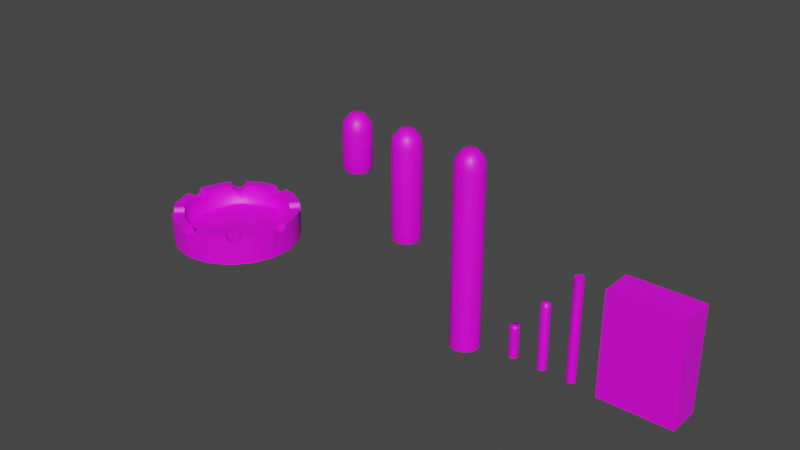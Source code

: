 # Source: SmokingStuff.blend  (saved by Blender 2.90.8; exported with 4.5.12 LTS)
import bpy
from mathutils import Matrix  # noqa: F401  (used for matrix-valued properties, if any)

bpy.ops.wm.read_factory_settings(use_empty=True)
scene = bpy.context.scene
scene.name = 'Scene'

# ---- collections
col_collection = bpy.data.collections.new('Collection'); scene.collection.children.link(col_collection)

# ---- images (referenced by path relative to the original .blend; pixels are not part of the script)
import os
ASSET_DIR = os.environ.get("B2B_ASSET_DIR", "")  # directory of the original .blend (textures are referenced by path, not embedded)
HERE = os.path.dirname(os.path.abspath(__file__))  # packed textures are extracted next to this script under _unpacked/

def load_image(name, relpath, width, height, colorspace="sRGB"):
    """Load a texture the original file referenced (path relative to the .blend, or extracted next to this script)."""
    p = next((c for c in (os.path.join(HERE, relpath), os.path.join(ASSET_DIR, relpath)) if relpath and os.path.exists(c)), "")
    if p:
        img = bpy.data.images.load(p, check_existing=True)
        img.name = name
    else:  # same state as the original file: an image datablock whose file is absent (Cycles renders it pink)
        img = bpy.data.images.new(name, width, height)
        img.source = "FILE"
        img.filepath = "//" + (relpath or name)
    img.colorspace_settings.name = colorspace
    return img
img_smokestuff_png = load_image('SmokeStuff.png', 'SmokeStuff.png', 1024, 1024, 'sRGB')

# ---- materials (node trees are filled in below, after node groups)
mat_material_001 = bpy.data.materials.new('Material.001')
mat_material_001.use_transparent_shadow = False

# ---- material node trees
mat_material_001.use_nodes = True; mat_material_001.node_tree.nodes.clear()
_N = mat_material_001.node_tree.nodes; _L = mat_material_001.node_tree.links
n0 = _N.new('ShaderNodeBsdfPrincipled'); n0.name = 'Principled BSDF'; n0.location = (10, 300)
n0.distribution = 'GGX'
n0.subsurface_method = 'BURLEY'
n0.inputs[3].default_value = 1.45
n0.inputs[27].default_value = (0.0, 0.0, 0.0, 1.0)
n0.inputs[28].default_value = 1.0
n1 = _N.new('ShaderNodeOutputMaterial'); n1.name = 'Material Output'; n1.location = (300, 300)
n2 = _N.new('ShaderNodeTexImage'); n2.name = 'Image Texture'; n2.location = (-280, 280)
n2.image = img_smokestuff_png
_L.new(n0.outputs[0], n1.inputs[0])
_L.new(n2.outputs[0], n0.inputs[0])
n1.is_active_output = True

# ---- world
world_world = bpy.data.worlds.new('World'); scene.world = world_world
world_world.use_nodes = True; world_world.node_tree.nodes.clear()
_N = world_world.node_tree.nodes; _L = world_world.node_tree.links
n0 = _N.new('ShaderNodeOutputWorld'); n0.name = 'World Output'; n0.location = (300, 300)
n1 = _N.new('ShaderNodeBackground'); n1.name = 'Background'; n1.location = (10, 300)
n1.inputs[0].default_value = (0.05088, 0.05088, 0.05088, 1.0)
_L.new(n1.outputs[0], n0.inputs[0])
n0.is_active_output = True
world_world.color = (0.05088, 0.05088, 0.05088)
world_world.use_sun_shadow = False
world_world.sun_shadow_jitter_overblur = 0.0

# ---- meshes
me_cylinder = bpy.data.meshes.new('Cylinder')
me_cylinder.from_pydata([(-1.668, 1.0, -0.02391), (-1.326, 0.9397, -0.02391), (-1.326, 0.9397, 0.4393), (-1.025, 0.766, -0.02391), (-0.802, 0.5, -0.02391), (-0.802, 0.5, 0.4393), (-0.6832, 0.1736, -0.02391), (-0.6832, 0.1736, 0.4393), (-0.6832, -0.1736, -0.02391), (-0.6832, -0.1736, 0.4393), (-0.802, -0.5, -0.02391), (-0.802, -0.5, 0.4393), (-1.025, -0.766, -0.02391), (-1.326, -0.9397, -0.02391), (-1.326, -0.9397, 0.4393), (-1.668, -1.0, -0.02391), (-2.01, -0.9397, -0.02391), (-2.01, -0.9397, 0.4393), (-2.311, -0.766, -0.02391), (-2.534, -0.5, -0.02391), (-2.534, -0.5, 0.4393), (-2.653, -0.1736, -0.02391), (-2.653, -0.1736, 0.4393), (-2.653, 0.1736, -0.02391), (-2.653, 0.1736, 0.4393), (-2.534, 0.5, -0.02391), (-2.534, 0.5, 0.4393), (-2.311, 0.766, -0.02391), (-2.01, 0.9397, -0.02391), (-2.01, 0.9397, 0.4393), (-1.383, 0.7835, 0.4393), (-0.946, 0.4169, 0.4393), (-0.847, 0.1448, 0.4393), (-0.847, -0.1448, 0.4393), (-0.946, -0.4169, 0.4393), (-1.383, -0.7835, 0.4393), (-1.953, -0.7835, 0.4393), (-2.39, -0.4169, 0.4393), (-2.489, -0.1448, 0.4393), (-2.489, 0.1448, 0.4393), (-2.39, 0.4169, 0.4393), (-1.953, 0.7835, 0.4393), (-1.668, 0.8337, 0.1523), (-1.383, 0.7835, 0.1523), (-1.132, 0.6387, 0.1523), (-0.946, 0.4169, 0.1523), (-0.847, 0.1448, 0.1523), (-0.847, -0.1448, 0.1523), (-0.946, -0.4169, 0.1523), (-1.132, -0.6387, 0.1523), (-1.383, -0.7835, 0.1523), (-1.668, -0.8337, 0.1523), (-1.953, -0.7835, 0.1523), (-2.204, -0.6387, 0.1523), (-2.39, -0.4169, 0.1523), (-2.489, -0.1448, 0.1523), (-2.489, 0.1448, 0.1523), (-2.39, 0.4169, 0.1523), (-2.204, 0.6387, 0.1523), (-1.953, 0.7835, 0.1523), (-1.668, 0.669, 0.08212), (-1.439, 0.6287, 0.08212), (-1.238, 0.5125, 0.08212), (-1.089, 0.3345, 0.08212), (-1.009, 0.1162, 0.08212), (-1.009, -0.1162, 0.08212), (-1.089, -0.3345, 0.08212), (-1.238, -0.5125, 0.08212), (-1.439, -0.6287, 0.08212), (-1.668, -0.669, 0.08212), (-1.897, -0.6287, 0.08212), (-2.098, -0.5125, 0.08212), (-2.247, -0.3345, 0.08212), (-2.327, -0.1162, 0.08212), (-2.327, 0.1162, 0.08212), (-2.247, 0.3345, 0.08212), (-2.098, 0.5125, 0.08212), (-1.897, 0.6287, 0.08212), (-1.551, 0.9794, 0.4393), (-1.551, 0.8131, 0.4393), (-1.551, -0.8131, 0.4393), (-1.564, 0.9817, 0.391), (-1.564, 0.8154, 0.391), (-1.564, -0.9817, 0.391), (-1.564, -0.8154, 0.391), (-1.551, -0.9794, 0.4393), (-1.608, 0.9894, 0.3471), (-1.608, 0.8231, 0.3471), (-1.608, -0.9894, 0.3471), (-1.608, -0.8231, 0.3471), (-1.785, 0.8131, 0.4393), (-1.785, -0.9794, 0.4393), (-1.785, -0.8131, 0.4393), (-1.772, 0.9817, 0.391), (-1.785, 0.9794, 0.4393), (-1.772, 0.8154, 0.391), (-1.772, -0.9817, 0.391), (-1.772, -0.8154, 0.391), (-1.668, 1.0, 0.331), (-1.668, 0.8337, 0.331), (-1.668, -1.0, 0.331), (-1.668, -0.8337, 0.331), (-1.728, 0.9894, 0.3471), (-1.728, 0.8231, 0.3471), (-1.728, -0.9894, 0.3471), (-1.728, -0.8231, 0.3471), (-2.284, 0.7815, 0.4393), (-2.164, 0.6616, 0.4393), (-1.01, -0.4929, 0.4393), (-2.296, 0.7748, 0.391), (-2.176, 0.6549, 0.391), (-0.8936, -0.6091, 0.4393), (-0.9019, -0.6191, 0.391), (-1.018, -0.5028, 0.391), (-2.311, 0.766, 0.3742), (-2.204, 0.6387, 0.3597), (-1.052, 0.7815, 0.4393), (-1.172, 0.6616, 0.4393), (-2.326, -0.4929, 0.4393), (-0.6832, 0.06004, 0.3471), (-0.847, 0.06004, 0.3471), (-2.653, 0.06004, 0.3471), (-2.489, 0.06004, 0.3471), (-0.6832, 0.104, 0.391), (-0.847, 0.104, 0.391), (-2.653, 0.104, 0.391), (-2.489, 0.104, 0.391), (-0.6832, 0.1169, 0.4393), (-0.847, 0.1169, 0.4393), (-2.489, 0.1169, 0.4393), (-2.653, 0.1169, 0.4393), (-1.01, 0.4929, 0.4393), (-2.164, -0.6616, 0.4393), (-2.284, -0.7815, 0.4393), (-0.8936, 0.6091, 0.4393), (-0.9019, 0.6191, 0.391), (-1.018, 0.5028, 0.391), (-2.176, -0.6549, 0.391), (-2.296, -0.7748, 0.391), (-0.9303, 0.6529, 0.3471), (-1.047, 0.5366, 0.3471), (-2.212, -0.629, 0.3471), (-2.328, -0.7452, 0.3471), (-2.204, -0.6387, 0.3597), (-2.311, -0.766, 0.3742), (-2.328, 0.7452, 0.3471), (-2.212, 0.629, 0.3471), (-0.9303, -0.6529, 0.3471), (-1.047, -0.5366, 0.3471), (-2.367, 0.699, 0.331), (-2.251, 0.5828, 0.331), (-0.969, -0.699, 0.331), (-1.085, -0.5828, 0.331), (-0.969, 0.699, 0.331), (-1.085, 0.5828, 0.331), (-2.251, -0.5828, 0.331), (-2.367, -0.699, 0.331), (-2.406, 0.6529, 0.3471), (-2.29, 0.5366, 0.3471), (-1.008, -0.7452, 0.3471), (-1.124, -0.629, 0.3471), (-1.008, 0.7452, 0.3471), (-1.124, 0.629, 0.3471), (-2.29, -0.5366, 0.3471), (-2.406, -0.6529, 0.3471), (-2.434, 0.6191, 0.391), (-2.318, 0.5028, 0.391), (-1.025, -0.766, 0.3742), (-1.132, -0.6387, 0.3597), (-1.16, -0.6549, 0.391), (-1.04, -0.7748, 0.391), (-1.04, 0.7748, 0.391), (-1.16, 0.6549, 0.391), (-2.318, -0.5028, 0.391), (-2.443, -0.6091, 0.4393), (-2.434, -0.6191, 0.391), (-1.025, 0.766, 0.3742), (-1.132, 0.6387, 0.3597), (-2.443, 0.6091, 0.4393), (-2.326, 0.4929, 0.4393), (-1.052, -0.7815, 0.4393), (-1.172, -0.6616, 0.4393), (-0.6832, -0.06004, 0.3471), (-0.847, -0.06004, 0.3471), (-2.653, -0.06004, 0.3471), (-2.489, -0.06004, 0.3471), (-0.6832, -0.1169, 0.4393), (-0.847, -0.1169, 0.4393), (-2.489, -0.1169, 0.4393), (-0.6832, -0.104, 0.391), (-0.847, -0.104, 0.391), (-2.653, -0.104, 0.391), (-2.653, -0.1169, 0.4393), (-2.489, -0.104, 0.391), (-0.6832, 6.043e-09, 0.331), (-0.847, 4.166e-09, 0.331), (-2.653, -1.654e-08, 0.331), (-2.489, -1.466e-08, 0.331), (-1.668, 1.0, -0.02391), (-1.326, 0.9397, -0.02391), (-1.025, 0.766, -0.02391), (-1.052, 0.7815, 0.4393), (-1.052, 0.7815, 0.4393), (-1.326, 0.9397, 0.4393), (-0.802, 0.5, -0.02391), (-0.6832, 0.1736, -0.02391), (-0.6832, 0.1736, 0.4393), (-0.802, 0.5, 0.4393), (-0.6832, -0.1736, -0.02391), (-0.6832, 0.1169, 0.4393), (-0.6832, 0.1169, 0.4393), (-0.802, -0.5, -0.02391), (-0.802, -0.5, 0.4393), (-0.6832, -0.1736, 0.4393), (-1.025, -0.766, -0.02391), (-0.8936, -0.6091, 0.4393), (-0.8936, -0.6091, 0.4393), (-1.326, -0.9397, -0.02391), (-1.668, -1.0, -0.02391), (-1.551, -0.9794, 0.4393), (-1.551, -0.9794, 0.4393), (-1.326, -0.9397, 0.4393), (-2.01, -0.9397, -0.02391), (-2.311, -0.766, -0.02391), (-2.284, -0.7815, 0.4393), (-2.284, -0.7815, 0.4393), (-2.01, -0.9397, 0.4393), (-2.534, -0.5, -0.02391), (-2.653, -0.1736, -0.02391), (-2.653, -0.1736, 0.4393), (-2.534, -0.5, 0.4393), (-2.653, 0.1736, -0.02391), (-2.653, -0.1169, 0.4393), (-2.653, -0.1169, 0.4393), (-2.534, 0.5, -0.02391), (-2.534, 0.5, 0.4393), (-2.653, 0.1736, 0.4393), (-2.311, 0.766, -0.02391), (-2.443, 0.6091, 0.4393), (-2.443, 0.6091, 0.4393), (-2.01, 0.9397, -0.02391), (-1.785, 0.9794, 0.4393), (-1.785, 0.9794, 0.4393), (-2.01, 0.9397, 0.4393), (-1.172, 0.6616, 0.4393), (-1.172, 0.6616, 0.4393), (-1.383, 0.7835, 0.4393), (-0.847, 0.1448, 0.4393), (-0.946, 0.4169, 0.4393), (-0.847, 0.1169, 0.4393), (-0.847, 0.1169, 0.4393), (-0.946, -0.4169, 0.4393), (-0.847, -0.1448, 0.4393), (-1.01, -0.4929, 0.4393), (-1.01, -0.4929, 0.4393), (-1.551, -0.8131, 0.4393), (-1.551, -0.8131, 0.4393), (-1.383, -0.7835, 0.4393), (-2.164, -0.6616, 0.4393), (-2.164, -0.6616, 0.4393), (-1.953, -0.7835, 0.4393), (-2.489, -0.1448, 0.4393), (-2.39, -0.4169, 0.4393), (-2.489, -0.1169, 0.4393), (-2.489, -0.1169, 0.4393), (-2.39, 0.4169, 0.4393), (-2.489, 0.1448, 0.4393), (-2.326, 0.4929, 0.4393), (-2.326, 0.4929, 0.4393), (-1.785, 0.8131, 0.4393), (-1.785, 0.8131, 0.4393), (-1.953, 0.7835, 0.4393), (-1.564, 0.9817, 0.391), (-1.551, 0.9794, 0.4393), (-1.551, 0.9794, 0.4393), (-1.551, 0.8131, 0.4393), (-1.551, 0.8131, 0.4393), (-1.608, 0.9894, 0.3471), (-1.564, 0.8154, 0.391), (-1.564, -0.9817, 0.391), (-1.564, -0.8154, 0.391), (-1.668, 1.0, 0.331), (-1.608, 0.8231, 0.3471), (-1.608, -0.9894, 0.3471), (-1.608, -0.8231, 0.3471), (-1.785, -0.9794, 0.4393), (-1.785, -0.9794, 0.4393), (-1.785, -0.8131, 0.4393), (-1.785, -0.8131, 0.4393), (-1.772, -0.9817, 0.391), (-1.772, 0.9817, 0.391), (-1.772, 0.8154, 0.391), (-1.772, -0.8154, 0.391), (-1.668, 0.8337, 0.331), (-1.728, 0.8231, 0.3471), (-1.668, -0.8337, 0.331), (-1.728, -0.8231, 0.3471), (-1.728, 0.9894, 0.3471), (-1.728, -0.9894, 0.3471), (-1.668, -1.0, 0.331), (-2.164, 0.6616, 0.4393), (-2.164, 0.6616, 0.4393), (-2.284, 0.7815, 0.4393), (-2.284, 0.7815, 0.4393), (-2.176, 0.6549, 0.391), (-2.296, 0.7748, 0.391), (-0.9019, -0.6191, 0.391), (-1.018, -0.5028, 0.391), (-2.311, 0.766, 0.3742), (-2.204, 0.6387, 0.3597), (-2.328, 0.7452, 0.3471), (-2.212, 0.629, 0.3471), (-1.04, 0.7748, 0.391), (-2.318, -0.5028, 0.391), (-2.326, -0.4929, 0.4393), (-2.326, -0.4929, 0.4393), (-0.6832, 0.06004, 0.3471), (-0.6832, 0.104, 0.391), (-2.489, 0.06004, 0.3471), (-2.489, 0.104, 0.391), (-0.847, 0.104, 0.391), (-0.847, 0.06004, 0.3471), (-2.653, 0.104, 0.391), (-2.653, 0.06004, 0.3471), (-2.489, 0.1169, 0.4393), (-2.489, 0.1169, 0.4393), (-2.653, 0.1169, 0.4393), (-2.653, 0.1169, 0.4393), (-0.8936, 0.6091, 0.4393), (-0.8936, 0.6091, 0.4393), (-1.01, 0.4929, 0.4393), (-1.01, 0.4929, 0.4393), (-0.9019, 0.6191, 0.391), (-1.018, 0.5028, 0.391), (-2.176, -0.6549, 0.391), (-2.296, -0.7748, 0.391), (-1.047, 0.5366, 0.3471), (-2.311, -0.766, 0.3742), (-2.328, -0.7452, 0.3471), (-0.9303, 0.6529, 0.3471), (-2.204, -0.6387, 0.3597), (-2.212, -0.629, 0.3471), (-0.9303, -0.6529, 0.3471), (-1.047, -0.5366, 0.3471), (-0.969, -0.699, 0.331), (-1.085, -0.5828, 0.331), (-0.969, 0.699, 0.331), (-1.085, 0.5828, 0.331), (-2.251, -0.5828, 0.331), (-2.367, -0.699, 0.331), (-2.367, 0.699, 0.331), (-2.251, 0.5828, 0.331), (-1.008, -0.7452, 0.3471), (-1.008, 0.7452, 0.3471), (-1.124, 0.629, 0.3471), (-2.29, -0.5366, 0.3471), (-2.406, -0.6529, 0.3471), (-2.406, 0.6529, 0.3471), (-2.29, 0.5366, 0.3471), (-1.124, -0.629, 0.3471), (-2.434, 0.6191, 0.391), (-2.318, 0.5028, 0.391), (-1.132, -0.6387, 0.3597), (-1.025, -0.766, 0.3742), (-1.16, -0.6549, 0.391), (-1.04, -0.7748, 0.391), (-1.16, 0.6549, 0.391), (-2.443, -0.6091, 0.4393), (-2.443, -0.6091, 0.4393), (-2.434, -0.6191, 0.391), (-1.025, 0.766, 0.3742), (-1.132, 0.6387, 0.3597), (-1.052, -0.7815, 0.4393), (-1.052, -0.7815, 0.4393), (-1.172, -0.6616, 0.4393), (-1.172, -0.6616, 0.4393), (-0.847, -0.06004, 0.3471), (-0.847, -0.104, 0.391), (-2.653, -0.06004, 0.3471), (-2.653, -0.104, 0.391), (-0.6832, -0.06004, 0.3471), (-0.6832, 6.043e-09, 0.331), (-2.489, -0.06004, 0.3471), (-2.489, -1.466e-08, 0.331), (-0.6832, -0.104, 0.391), (-0.6832, -0.1169, 0.4393), (-0.6832, -0.1169, 0.4393), (-0.847, -0.1169, 0.4393), (-0.847, -0.1169, 0.4393), (-2.489, -0.104, 0.391), (-0.847, 4.166e-09, 0.331), (-2.653, -1.654e-08, 0.331)], [], [(198, 281, 277, 272, 273, 203, 199), (199, 203, 201, 312, 370, 200), (200, 370, 353, 346, 339, 332, 329, 207, 204), (204, 207, 206, 205), (205, 206, 209, 317, 316, 381, 380, 384, 385, 213, 208), (208, 213, 212, 211), (211, 212, 215, 306, 342, 344, 352, 363, 214), (214, 363, 365, 372, 221, 217), (217, 221, 219, 279, 283, 299, 218), (218, 299, 298, 289, 286, 226, 222), (222, 226, 224, 335, 337, 223), (223, 337, 338, 349, 356, 369, 368, 230, 227), (227, 230, 229, 228), (228, 229, 232, 379, 378, 391, 323, 322, 327, 236, 231), (231, 236, 235, 234), (234, 235, 238, 360, 357, 350, 310, 308, 237), (5, 328, 330, 248), (237, 308, 305, 303, 243, 240), (240, 243, 241, 290, 297, 281, 198), (0, 1, 3, 4, 6, 8, 10, 12, 13, 15, 16, 18, 19, 21, 23, 25, 27, 28), (251, 252, 47, 48), (14, 373, 374, 257), (2, 274, 275, 30), (22, 20, 262, 261), (11, 9, 33, 34), (7, 5, 248, 247), (24, 326, 325, 266), (20, 367, 315, 262), (29, 302, 300, 41), (9, 386, 387, 33), (17, 285, 287, 260), (26, 24, 266, 265), (49, 48, 66, 67), (39, 324, 319, 318, 383, 382, 389, 263, 38, 55, 56), (40, 39, 56, 57), (35, 375, 364, 362, 49, 50), (246, 276, 278, 282, 293, 42, 43), (271, 301, 304, 309, 58, 59), (36, 288, 292, 296, 295, 51, 52), (31, 331, 333, 336, 347, 354, 177, 44, 45), (32, 31, 45, 46), (37, 314, 313, 355, 348, 341, 340, 53, 54), (252, 388, 377, 376, 390, 321, 320, 249, 32, 46, 47), (38, 37, 54, 55), (61, 60, 77, 76, 75, 74, 73, 72, 71, 70, 69, 68, 67, 66, 65, 64, 63, 62), (57, 56, 74, 75), (50, 49, 67, 68), (43, 42, 60, 61), (58, 57, 75, 76), (51, 50, 68, 69), (44, 43, 61, 62), (59, 58, 76, 77), (52, 51, 69, 70), (45, 44, 62, 63), (42, 59, 77, 60), (53, 52, 70, 71), (46, 45, 63, 64), (54, 53, 71, 72), (47, 46, 64, 65), (55, 54, 72, 73), (48, 47, 65, 66), (56, 55, 73, 74), (267, 239, 26, 265), (189, 190, 187, 186), (193, 191, 233, 264), (171, 172, 371, 162, 161, 176), (173, 175, 164, 163), (135, 136, 131, 134), (334, 138, 225, 259), (81, 82, 79, 78), (280, 83, 220, 256), (258, 133, 17, 260), (112, 113, 343, 147), (110, 109, 114, 145, 311, 115), (184, 185, 197, 196), (183, 182, 194, 195), (340, 137, 132, 36, 52, 53), (139, 140, 136, 135), (141, 142, 144, 138, 334, 143), (255, 85, 14, 257), (125, 126, 129, 130), (124, 123, 210, 250), (102, 294, 99, 98), (105, 104, 100, 101), (253, 216, 11, 34), (98, 99, 87, 86), (101, 100, 88, 284), (86, 87, 82, 81), (284, 88, 83, 280), (177, 366, 244, 246, 43, 44), (147, 343, 345, 151), (311, 145, 149, 351), (309, 146, 150, 358, 361, 268, 40, 57, 58), (362, 359, 152, 148, 307, 254, 251, 48, 49), (128, 127, 7, 247), (245, 202, 2, 30), (295, 89, 84, 80, 35, 50, 51), (96, 97, 92, 91), (291, 93, 242, 270), (188, 192, 22, 261), (159, 160, 168, 169, 170, 167), (158, 157, 165, 166), (121, 122, 126, 125), (120, 119, 123, 124), (151, 345, 160, 159), (351, 149, 157, 158), (191, 193, 185, 184), (190, 189, 182, 183), (161, 162, 154, 153), (163, 164, 156, 155), (175, 173, 118, 174), (172, 171, 116, 117), (196, 197, 122, 121), (195, 194, 119, 120), (93, 291, 294, 102), (97, 96, 104, 105), (293, 103, 95, 269, 271, 59, 42), (90, 94, 29, 41), (153, 154, 140, 139), (155, 156, 142, 141), (170, 169, 181, 180), (166, 165, 178, 179), (109, 110, 107, 106), (113, 112, 111, 108)])
me_cylinder.polygons.foreach_set('use_smooth', [True] * 124)
_uv = me_cylinder.uv_layers.new(name='UVMap')
_uv.uv.foreach_set('vector', [0.2165, 0.2063, 0.2305, 0.2417, 0.2244, 0.2462, 0.2201, 0.2524, 0.2191, 0.2587, 0.1901, 0.2618, 0.1875, 0.2114, 0.1875, 0.2114, 0.1901, 0.2618, 0.1489, 0.2604, 0.1474, 0.2541, 0.1453, 0.2521, 0.1581, 0.2085, 0.1581, 0.2085, 0.1453, 0.2521, 0.143, 0.2481, 0.1361, 0.244, 0.1289, 0.2417, 0.1214, 0.2432, 0.1162, 0.2474, 0.1009, 0.2363, 0.1328, 0.196, 0.1328, 0.196, 0.1009, 0.2363, 0.07078, 0.2015, 0.113, 0.1751, 0.113, 0.1751, 0.07078, 0.2015, 0.06717, 0.1958, 0.07121, 0.1915, 0.07296, 0.1844, 0.07106, 0.1772, 0.06742, 0.1708, 0.06115, 0.1669, 0.05507, 0.1665, 0.05366, 0.1597, 0.103, 0.1499, 0.103, 0.1499, 0.05366, 0.1597, 0.05318, 0.1149, 0.1014, 0.1212, 0.1014, 0.1212, 0.05318, 0.1149, 0.05573, 0.09743, 0.06186, 0.0967, 0.06783, 0.09268, 0.07117, 0.08622, 0.07272, 0.07872, 0.07135, 0.07433, 0.1102, 0.0948, 0.1102, 0.0948, 0.07135, 0.07433, 0.07105, 0.07158, 0.06744, 0.06618, 0.09422, 0.03505, 0.1274, 0.07119, 0.1274, 0.07119, 0.09422, 0.03505, 0.1169, 0.01632, 0.1221, 0.02003, 0.1294, 0.02112, 0.1371, 0.01996, 0.1521, 0.05622, 0.1521, 0.05622, 0.1371, 0.01996, 0.1434, 0.01532, 0.1478, 0.009322, 0.1488, 0.002883, 0.1784, -0.0003793, 0.1804, 0.04963, 0.1804, 0.04963, 0.1784, -0.0003793, 0.2208, 0.002074, 0.2222, 0.008638, 0.224, 0.01088, 0.2095, 0.05482, 0.2095, 0.05482, 0.224, 0.01088, 0.2262, 0.01517, 0.2329, 0.01965, 0.2401, 0.02217, 0.2477, 0.02089, 0.253, 0.01683, 0.2681, 0.02837, 0.2348, 0.06858, 0.2348, 0.06858, 0.2681, 0.02837, 0.2976, 0.06372, 0.2545, 0.0898, 0.2545, 0.0898, 0.2976, 0.06372, 0.3012, 0.06953, 0.297, 0.07386, 0.2952, 0.08095, 0.297, 0.08818, 0.3006, 0.09468, 0.3068, 0.09865, 0.3128, 0.09902, 0.3142, 0.1058, 0.2648, 0.1155, 0.2648, 0.1155, 0.3142, 0.1058, 0.3142, 0.1504, 0.2664, 0.1436, 0.2664, 0.1436, 0.3142, 0.1504, 0.3115, 0.1676, 0.3054, 0.1683, 0.2994, 0.1722, 0.2961, 0.1786, 0.2945, 0.1859, 0.2957, 0.1901, 0.258, 0.1698, 0.1968, 0.0609, 0.2007, 0.04792, 0.2152, 0.05367, 0.2125, 0.06271, 0.258, 0.1698, 0.2957, 0.1901, 0.296, 0.1928, 0.2994, 0.1982, 0.2724, 0.2278, 0.2407, 0.192, 0.2407, 0.192, 0.2724, 0.2278, 0.2499, 0.2455, 0.2449, 0.2417, 0.2379, 0.2406, 0.2305, 0.2417, 0.2165, 0.2063, 0.124, 0.2067, 0.1028, 0.1814, 0.09153, 0.1503, 0.09153, 0.1173, 0.1028, 0.08632, 0.124, 0.06103, 0.1526, 0.04453, 0.1851, 0.0388, 0.2176, 0.04453, 0.2462, 0.06103, 0.2674, 0.08632, 0.2787, 0.1173, 0.2787, 0.1503, 0.2674, 0.1814, 0.2462, 0.2067, 0.2176, 0.2232, 0.1851, 0.2289, 0.1526, 0.2232, 0.07456, 0.1421, 0.07468, 0.1076, 0.1051, 0.1127, 0.1042, 0.1384, 0.2666, 0.1413, 0.271, 0.1115, 0.2858, 0.1179, 0.2824, 0.1408, 0.158, 0.06919, 0.1624, 0.04792, 0.1771, 0.05379, 0.1738, 0.06968, 0.2741, 0.09449, 0.2721, 0.06154, 0.2878, 0.06335, 0.2895, 0.09082, 0.02343, 0.1402, 0.0254, 0.1073, 0.04077, 0.111, 0.03913, 0.1384, 0.1988, 0.09385, 0.1968, 0.0609, 0.2125, 0.06271, 0.2142, 0.09018, 0.1798, 0.05287, 0.1819, 0.04792, 0.1962, 0.05411, 0.1951, 0.05654, 0.2721, 0.06154, 0.276, 0.04856, 0.2905, 0.05431, 0.2878, 0.06335, 0.1382, 0.07769, 0.1425, 0.04792, 0.1573, 0.05428, 0.154, 0.0772, 0.0254, 0.1073, 0.02754, 0.1023, 0.04182, 0.1085, 0.04077, 0.111, 0.2666, 0.1845, 0.2711, 0.1632, 0.2858, 0.1691, 0.2824, 0.185, 0.1778, 0.08582, 0.1798, 0.05287, 0.1951, 0.05654, 0.1935, 0.08401, 0.1124, 0.1625, 0.1042, 0.1384, 0.1199, 0.1358, 0.1261, 0.1549, 0.2803, 0.1467, 0.2798, 0.1499, 0.274, 0.1504, 0.268, 0.1545, 0.2645, 0.1609, 0.2628, 0.1678, 0.2645, 0.1747, 0.2684, 0.1788, 0.2667, 0.1814, 0.241, 0.1656, 0.2499, 0.1417, 0.2803, 0.1123, 0.2803, 0.1467, 0.2499, 0.1417, 0.2508, 0.1161, 0.1081, 0.2045, 0.08882, 0.1829, 0.09205, 0.1779, 0.09336, 0.1729, 0.1124, 0.1625, 0.128, 0.1828, 0.1803, 0.02317, 0.2006, 0.02485, 0.2017, 0.03073, 0.206, 0.03638, 0.2121, 0.04068, 0.205, 0.05822, 0.1796, 0.05291, 0.2469, 0.05022, 0.266, 0.07176, 0.2628, 0.07674, 0.2615, 0.08169, 0.2426, 0.09214, 0.227, 0.07187, 0.175, 0.2315, 0.1546, 0.2299, 0.1535, 0.224, 0.1491, 0.2183, 0.143, 0.214, 0.15, 0.1964, 0.1756, 0.2016, 0.1107, 0.04572, 0.1203, 0.03781, 0.1254, 0.04146, 0.1328, 0.04253, 0.1401, 0.04174, 0.1464, 0.03759, 0.1473, 0.0358, 0.154, 0.057, 0.1315, 0.06944, 0.0884, 0.0728, 0.1107, 0.04572, 0.1315, 0.06944, 0.1141, 0.08879, 0.2446, 0.2085, 0.235, 0.2165, 0.2299, 0.2129, 0.2225, 0.2118, 0.2152, 0.2126, 0.209, 0.2168, 0.208, 0.2186, 0.2012, 0.1974, 0.2238, 0.1849, 0.07468, 0.1076, 0.07524, 0.1044, 0.08105, 0.1039, 0.08708, 0.09979, 0.09055, 0.09342, 0.09228, 0.08644, 0.09058, 0.07959, 0.08673, 0.07546, 0.0884, 0.0728, 0.1141, 0.08879, 0.1051, 0.1127, 0.2667, 0.1814, 0.2446, 0.2085, 0.2238, 0.1849, 0.241, 0.1656, 0.1794, 0.06898, 0.1993, 0.07315, 0.2165, 0.08387, 0.2289, 0.09974, 0.2352, 0.1187, 0.2346, 0.1388, 0.2272, 0.1575, 0.2137, 0.1727, 0.1958, 0.1824, 0.1757, 0.1855, 0.1557, 0.1814, 0.1384, 0.1708, 0.1261, 0.1549, 0.1199, 0.1358, 0.1205, 0.1156, 0.1279, 0.09689, 0.1415, 0.08168, 0.1594, 0.07197, 0.2508, 0.1161, 0.2499, 0.1417, 0.2346, 0.1388, 0.2352, 0.1187, 0.128, 0.1828, 0.1124, 0.1625, 0.1261, 0.1549, 0.1384, 0.1708, 0.1796, 0.05291, 0.205, 0.05822, 0.1993, 0.07315, 0.1794, 0.06898, 0.2426, 0.09214, 0.2508, 0.1161, 0.2352, 0.1187, 0.2289, 0.09974, 0.15, 0.1964, 0.128, 0.1828, 0.1384, 0.1708, 0.1557, 0.1814, 0.154, 0.057, 0.1796, 0.05291, 0.1794, 0.06898, 0.1594, 0.07197, 0.227, 0.07187, 0.2426, 0.09214, 0.2289, 0.09974, 0.2165, 0.08387, 0.1756, 0.2016, 0.15, 0.1964, 0.1557, 0.1814, 0.1757, 0.1855, 0.1315, 0.06944, 0.154, 0.057, 0.1594, 0.07197, 0.1415, 0.08168, 0.205, 0.05822, 0.227, 0.07187, 0.2165, 0.08387, 0.1993, 0.07315, 0.2012, 0.1974, 0.1756, 0.2016, 0.1757, 0.1855, 0.1958, 0.1824, 0.1141, 0.08879, 0.1315, 0.06944, 0.1415, 0.08168, 0.1279, 0.09689, 0.2238, 0.1849, 0.2012, 0.1974, 0.1958, 0.1824, 0.2137, 0.1727, 0.1051, 0.1127, 0.1141, 0.08879, 0.1279, 0.09689, 0.1205, 0.1156, 0.241, 0.1656, 0.2238, 0.1849, 0.2137, 0.1727, 0.2272, 0.1575, 0.1042, 0.1384, 0.1051, 0.1127, 0.1205, 0.1156, 0.1199, 0.1358, 0.2499, 0.1417, 0.241, 0.1656, 0.2272, 0.1575, 0.2346, 0.1388, 0.1962, 0.09305, 0.1816, 0.0988, 0.1778, 0.08582, 0.1935, 0.08401, 0.2325, 0.1169, 0.2325, 0.1325, 0.2278, 0.1325, 0.2278, 0.1169, 0.2772, 0.1216, 0.2616, 0.1216, 0.2616, 0.1169, 0.2772, 0.1169, 0.1753, 0.1216, 0.1915, 0.1219, 0.1906, 0.1261, 0.1907, 0.1278, 0.1751, 0.1275, 0.1749, 0.1239, 0.1742, 0.1455, 0.1585, 0.1453, 0.1583, 0.1394, 0.1739, 0.1396, 0.1762, 0.1453, 0.1918, 0.1455, 0.1919, 0.1502, 0.1762, 0.15, 0.1738, 0.1219, 0.1577, 0.1216, 0.1581, 0.1169, 0.1742, 0.1171, 0.1406, 0.1453, 0.1564, 0.1453, 0.1566, 0.15, 0.1408, 0.15, 0.1334, 0.1344, 0.1334, 0.1186, 0.1381, 0.1189, 0.1381, 0.1347, 0.2858, 0.2079, 0.271, 0.2143, 0.2666, 0.1845, 0.2824, 0.185, 0.2115, 0.1219, 0.2271, 0.1216, 0.2268, 0.1276, 0.2112, 0.1278, 0.2091, 0.1453, 0.193, 0.1455, 0.1925, 0.1432, 0.1927, 0.1396, 0.2083, 0.1394, 0.2082, 0.1411, 0.2616, 0.1276, 0.2772, 0.1276, 0.2772, 0.1335, 0.2616, 0.1335, 0.2385, 0.1325, 0.2385, 0.1169, 0.2444, 0.1169, 0.2444, 0.1325, 0.208, 0.2186, 0.2055, 0.2232, 0.2043, 0.2291, 0.175, 0.2315, 0.1756, 0.2016, 0.2012, 0.1974, 0.1759, 0.1394, 0.1915, 0.1396, 0.1918, 0.1455, 0.1762, 0.1453, 0.173, 0.1278, 0.1574, 0.1275, 0.1572, 0.1239, 0.1577, 0.1216, 0.1738, 0.1219, 0.173, 0.1261, 0.2858, 0.1567, 0.2711, 0.1626, 0.2666, 0.1413, 0.2824, 0.1408, 0.2616, 0.1453, 0.2772, 0.1453, 0.2772, 0.15, 0.2616, 0.15, 0.2562, 0.1325, 0.2562, 0.1169, 0.2609, 0.1169, 0.2609, 0.1325, 0.1398, 0.1276, 0.1556, 0.1276, 0.1546, 0.1335, 0.1388, 0.1335, 0.1157, 0.1337, 0.1157, 0.1179, 0.1216, 0.1169, 0.1216, 0.1327, 0.04182, 0.1475, 0.02729, 0.1532, 0.02343, 0.1402, 0.03913, 0.1384, 0.1388, 0.1335, 0.1546, 0.1335, 0.1556, 0.1394, 0.1398, 0.1394, 0.1216, 0.1327, 0.1216, 0.1169, 0.1275, 0.1179, 0.1275, 0.1337, 0.1398, 0.1394, 0.1556, 0.1394, 0.1564, 0.1453, 0.1406, 0.1453, 0.1275, 0.1337, 0.1275, 0.1179, 0.1334, 0.1186, 0.1334, 0.1344, 0.1473, 0.0358, 0.1498, 0.03123, 0.151, 0.02532, 0.1803, 0.02317, 0.1796, 0.05291, 0.154, 0.057, 0.2112, 0.1278, 0.2268, 0.1276, 0.2264, 0.1335, 0.2108, 0.1337, 0.2083, 0.1394, 0.1927, 0.1396, 0.1931, 0.1337, 0.2087, 0.1335, 0.2615, 0.08169, 0.2609, 0.08361, 0.2625, 0.09069, 0.267, 0.09609, 0.2729, 0.1001, 0.2787, 0.1008, 0.2803, 0.1123, 0.2508, 0.1161, 0.2426, 0.09214, 0.09336, 0.1729, 0.09392, 0.171, 0.09239, 0.1639, 0.08785, 0.1585, 0.08198, 0.1545, 0.07614, 0.1537, 0.07456, 0.1421, 0.1042, 0.1384, 0.1124, 0.1625, 0.2152, 0.09261, 0.201, 0.0988, 0.1988, 0.09385, 0.2142, 0.09018, 0.1771, 0.09261, 0.1623, 0.09896, 0.158, 0.06919, 0.1738, 0.06968, 0.143, 0.214, 0.1357, 0.2129, 0.1286, 0.214, 0.1238, 0.2174, 0.1081, 0.2045, 0.128, 0.1828, 0.15, 0.1964, 0.1098, 0.1186, 0.1098, 0.1344, 0.105, 0.1347, 0.105, 0.1189, 0.1564, 0.1216, 0.1406, 0.1216, 0.1408, 0.1169, 0.1566, 0.1169, 0.2905, 0.09325, 0.2762, 0.09943, 0.2741, 0.09449, 0.2895, 0.09082, 0.2103, 0.1396, 0.226, 0.1394, 0.2259, 0.1411, 0.2267, 0.1453, 0.2106, 0.1455, 0.2102, 0.1432, 0.2092, 0.1276, 0.1935, 0.1278, 0.1938, 0.1219, 0.2094, 0.1216, 0.2616, 0.1394, 0.2772, 0.1394, 0.2772, 0.1453, 0.2616, 0.1453, 0.2503, 0.1325, 0.2503, 0.1169, 0.2562, 0.1169, 0.2562, 0.1325, 0.2108, 0.1337, 0.2264, 0.1335, 0.226, 0.1394, 0.2103, 0.1396, 0.2087, 0.1335, 0.1931, 0.1337, 0.1935, 0.1278, 0.2092, 0.1276, 0.2616, 0.1216, 0.2772, 0.1216, 0.2772, 0.1276, 0.2616, 0.1276, 0.2325, 0.1325, 0.2325, 0.1169, 0.2385, 0.1169, 0.2385, 0.1325, 0.1751, 0.1275, 0.1907, 0.1278, 0.1911, 0.1337, 0.1755, 0.1335, 0.1739, 0.1396, 0.1583, 0.1394, 0.1578, 0.1335, 0.1735, 0.1337, 0.1585, 0.1453, 0.1742, 0.1455, 0.1742, 0.1502, 0.1586, 0.15, 0.1915, 0.1219, 0.1753, 0.1216, 0.1757, 0.1169, 0.1919, 0.1171, 0.2616, 0.1335, 0.2772, 0.1335, 0.2772, 0.1394, 0.2616, 0.1394, 0.2444, 0.1325, 0.2444, 0.1169, 0.2503, 0.1169, 0.2503, 0.1325, 0.1406, 0.1216, 0.1564, 0.1216, 0.1556, 0.1276, 0.1398, 0.1276, 0.1098, 0.1344, 0.1098, 0.1186, 0.1157, 0.1179, 0.1157, 0.1337, 0.2121, 0.04068, 0.2194, 0.04182, 0.2264, 0.04078, 0.2312, 0.03736, 0.2469, 0.05022, 0.227, 0.07187, 0.205, 0.05822, 0.1573, 0.0931, 0.1427, 0.09896, 0.1382, 0.07769, 0.154, 0.0772, 0.1755, 0.1335, 0.1911, 0.1337, 0.1915, 0.1396, 0.1759, 0.1394, 0.1735, 0.1337, 0.1578, 0.1335, 0.1574, 0.1275, 0.173, 0.1278, 0.2106, 0.1455, 0.2267, 0.1453, 0.2271, 0.15, 0.211, 0.1502, 0.2094, 0.1216, 0.1938, 0.1219, 0.1939, 0.1171, 0.2095, 0.1169, 0.193, 0.1455, 0.2091, 0.1453, 0.2095, 0.15, 0.1934, 0.1502, 0.2271, 0.1216, 0.2115, 0.1219, 0.2115, 0.1171, 0.2271, 0.1169])
me_cylinder.materials.append(mat_material_001)
me_cylinder.use_remesh_fix_poles = True
me_cylinder.use_remesh_preserve_attributes = False
me_cylinder.use_mirror_vertex_groups = False
me_cylinder.update()
me_cylinder_002 = bpy.data.meshes.new('Cylinder.002')
me_cylinder_002.from_pydata([(4.493, 0.06643, -0.06643), (4.493, 0.06643, 1.451), (4.526, 0.05753, -0.06643), (4.526, 0.05753, 1.451), (4.551, 0.03321, -0.06643), (4.551, 0.03321, 1.451), (4.56, -2.904e-09, -0.06643), (4.56, -2.904e-09, 1.451), (4.551, -0.03321, -0.06643), (4.551, -0.03321, 1.451), (4.526, -0.05753, -0.06643), (4.526, -0.05753, 1.451), (4.493, -0.06643, -0.06643), (4.493, -0.06643, 1.451), (4.46, -0.05753, -0.06643), (4.46, -0.05753, 1.451), (4.436, -0.03321, -0.06643), (4.436, -0.03321, 1.451), (4.427, -3.088e-08, -0.06643), (4.427, -3.088e-08, 1.451), (4.436, 0.03321, -0.06643), (4.436, 0.03321, 1.451), (4.46, 0.05753, -0.06643), (4.46, 0.05753, 1.451), (4.493, 0.06643, -0.06643), (4.526, 0.05753, -0.06643), (4.526, 0.05753, 1.451), (4.493, 0.06643, 1.451), (4.551, 0.03321, -0.06643), (4.551, 0.03321, 1.451), (4.56, -2.904e-09, -0.06643), (4.56, -2.904e-09, 1.451), (4.551, -0.03321, -0.06643), (4.551, -0.03321, 1.451), (4.526, -0.05753, -0.06643), (4.526, -0.05753, 1.451), (4.493, -0.06643, -0.06643), (4.493, -0.06643, 1.451), (4.46, -0.05753, -0.06643), (4.46, -0.05753, 1.451), (4.436, -0.03321, -0.06643), (4.436, -0.03321, 1.451), (4.427, -3.088e-08, -0.06643), (4.427, -3.088e-08, 1.451), (4.436, 0.03321, -0.06643), (4.436, 0.03321, 1.451), (4.46, 0.05753, -0.06643), (4.46, 0.05753, 1.451)], [], [(24, 27, 26, 25), (25, 26, 29, 28), (28, 29, 31, 30), (30, 31, 33, 32), (32, 33, 35, 34), (34, 35, 37, 36), (36, 37, 39, 38), (38, 39, 41, 40), (40, 41, 43, 42), (42, 43, 45, 44), (3, 1, 47, 21, 19, 17, 15, 13, 11, 9, 7, 5), (44, 45, 23, 46), (46, 23, 27, 24), (0, 2, 4, 6, 8, 10, 12, 14, 16, 18, 20, 22)])
me_cylinder_002.polygons.foreach_set('use_smooth', [True] * 14)
_uv = me_cylinder_002.uv_layers.new(name='UVMap')
_uv.uv.foreach_set('vector', [0.3795, 0.6235, 0.3795, 0.9986, 0.371, 0.9986, 0.371, 0.6235, 0.371, 0.6235, 0.371, 0.9986, 0.3625, 0.9986, 0.3625, 0.6235, 0.3625, 0.6235, 0.3625, 0.9986, 0.354, 0.9986, 0.354, 0.6235, 0.354, 0.6235, 0.354, 0.9986, 0.3455, 0.9986, 0.3455, 0.6235, 0.3455, 0.6235, 0.3455, 0.9986, 0.337, 0.9986, 0.337, 0.6235, 0.337, 0.6235, 0.337, 0.9986, 0.3285, 0.9986, 0.3285, 0.6235, 0.4305, 0.6235, 0.4305, 0.9986, 0.422, 0.9986, 0.422, 0.6235, 0.422, 0.6235, 0.422, 0.9986, 0.4135, 0.9986, 0.4135, 0.6235, 0.4135, 0.6235, 0.4135, 0.9986, 0.405, 0.9986, 0.405, 0.6235, 0.405, 0.6235, 0.405, 0.9986, 0.3965, 0.9986, 0.3965, 0.6235, 0.4684, 0.6891, 0.4641, 0.6965, 0.4568, 0.7007, 0.4483, 0.7007, 0.4409, 0.6965, 0.4367, 0.6891, 0.4367, 0.6806, 0.4409, 0.6733, 0.4483, 0.669, 0.4568, 0.669, 0.4641, 0.6733, 0.4684, 0.6806, 0.3965, 0.6235, 0.3965, 0.9986, 0.388, 0.9986, 0.388, 0.6235, 0.388, 0.6235, 0.388, 0.9986, 0.3795, 0.9986, 0.3795, 0.6235, 0.2254, 0.3811, 0.2254, 0.4185, 0.2067, 0.4508, 0.1744, 0.4695, 0.137, 0.4695, 0.1047, 0.4508, 0.08603, 0.4185, 0.08603, 0.3811, 0.1047, 0.3488, 0.137, 0.3301, 0.1744, 0.3301, 0.2067, 0.3488])
me_cylinder_002.materials.append(mat_material_001)
me_cylinder_002.use_remesh_fix_poles = True
me_cylinder_002.use_remesh_preserve_attributes = False
me_cylinder_002.use_mirror_vertex_groups = False
me_cylinder_002.update()
me_cylinder_003 = bpy.data.meshes.new('Cylinder.003')
me_cylinder_003.from_pydata([(4.053, 0.06643, -0.06643), (4.053, 0.06643, 0.8617), (4.087, 0.05753, -0.06643), (4.087, 0.05753, 0.8617), (4.111, 0.03321, -0.06643), (4.111, 0.03321, 0.8617), (4.12, -2.904e-09, -0.06643), (4.12, -2.904e-09, 0.8617), (4.111, -0.03321, -0.06643), (4.111, -0.03321, 0.8617), (4.087, -0.05753, -0.06643), (4.087, -0.05753, 0.8617), (4.053, -0.06643, -0.06643), (4.053, -0.06643, 0.8617), (4.02, -0.05753, -0.06643), (4.02, -0.05753, 0.8617), (3.996, -0.03321, -0.06643), (3.996, -0.03321, 0.8617), (3.987, -3.088e-08, -0.06643), (3.987, -3.088e-08, 0.8617), (3.996, 0.03321, -0.06643), (3.996, 0.03321, 0.8617), (4.02, 0.05753, -0.06643), (4.02, 0.05753, 0.8617), (4.076, 0.03986, 0.9277), (4.053, 0.04603, 0.9277), (4.093, 0.02301, 0.9277), (4.099, -4.777e-09, 0.9277), (4.093, -0.02301, 0.9277), (4.076, -0.03986, 0.9277), (4.053, -0.04603, 0.9277), (4.03, -0.03986, 0.9277), (4.014, -0.02301, 0.9277), (4.007, -2.416e-08, 0.9277), (4.014, 0.02301, 0.9277), (4.03, 0.03986, 0.9277), (4.053, 0.06643, -0.06643), (4.087, 0.05753, -0.06643), (4.111, 0.03321, -0.06643), (4.12, -2.904e-09, -0.06643), (4.111, -0.03321, -0.06643), (4.087, -0.05753, -0.06643), (4.053, -0.06643, -0.06643), (4.02, -0.05753, -0.06643), (3.996, -0.03321, -0.06643), (3.987, -3.088e-08, -0.06643), (3.996, 0.03321, -0.06643), (4.02, 0.05753, -0.06643)], [], [(36, 1, 3, 37), (37, 3, 5, 38), (38, 5, 7, 39), (39, 7, 9, 40), (40, 9, 11, 41), (41, 11, 13, 42), (42, 13, 15, 43), (43, 15, 17, 44), (44, 17, 19, 45), (45, 19, 21, 46), (13, 11, 29, 30), (46, 21, 23, 47), (47, 23, 1, 36), (0, 2, 4, 6, 8, 10, 12, 14, 16, 18, 20, 22), (24, 25, 35, 34, 33, 32, 31, 30, 29, 28, 27, 26), (11, 9, 28, 29), (9, 7, 27, 28), (1, 23, 35, 25), (3, 1, 25, 24), (7, 5, 26, 27), (23, 21, 34, 35), (5, 3, 24, 26), (21, 19, 33, 34), (19, 17, 32, 33), (17, 15, 31, 32), (15, 13, 30, 31)])
me_cylinder_003.polygons.foreach_set('use_smooth', [True] * 26)
_uv = me_cylinder_003.uv_layers.new(name='UVMap')
_uv.uv.foreach_set('vector', [0.388, 0.9955, 0.388, 0.7573, 0.3968, 0.7573, 0.3968, 0.9955, 0.3968, 0.9955, 0.3968, 0.7573, 0.4056, 0.7573, 0.4056, 0.9955, 0.4056, 0.9955, 0.4056, 0.7573, 0.4145, 0.7573, 0.4145, 0.9955, 0.4145, 0.9955, 0.4145, 0.7573, 0.4233, 0.7573, 0.4233, 0.9955, 0.4233, 0.9955, 0.4233, 0.7573, 0.4321, 0.7573, 0.4321, 0.9955, 0.4321, 0.9955, 0.4321, 0.7573, 0.441, 0.7573, 0.441, 0.9955, 0.335, 0.9955, 0.335, 0.7573, 0.3439, 0.7573, 0.3439, 0.9955, 0.3439, 0.9955, 0.3439, 0.7573, 0.3527, 0.7573, 0.3527, 0.9955, 0.3527, 0.9955, 0.3527, 0.7573, 0.3615, 0.7573, 0.3615, 0.9955, 0.3615, 0.9955, 0.3615, 0.7573, 0.3703, 0.7573, 0.3703, 0.9955, 0.8734, 0.8458, 0.8515, 0.8703, 0.8058, 0.8227, 0.8209, 0.8057, 0.3703, 0.9955, 0.3703, 0.7573, 0.3792, 0.7573, 0.3792, 0.9955, 0.3792, 0.9955, 0.3792, 0.7573, 0.388, 0.7573, 0.388, 0.9955, 0.5949, 0.544, 0.6019, 0.5319, 0.614, 0.5249, 0.6279, 0.5249, 0.6399, 0.5319, 0.6469, 0.544, 0.6469, 0.5579, 0.6399, 0.5699, 0.6279, 0.5769, 0.614, 0.5769, 0.6019, 0.5699, 0.5949, 0.5579, 0.5732, 0.7115, 0.5959, 0.7115, 0.6156, 0.7229, 0.627, 0.7426, 0.627, 0.7654, 0.6156, 0.7851, 0.5959, 0.7965, 0.5732, 0.7965, 0.5535, 0.7851, 0.5421, 0.7654, 0.5421, 0.7426, 0.5535, 0.7229, 0.8515, 0.8703, 0.8261, 0.8911, 0.7882, 0.8372, 0.8058, 0.8227, 0.8261, 0.8911, 0.7979, 0.9079, 0.7687, 0.8488, 0.7882, 0.8372, 0.7027, 0.9301, 0.6699, 0.9276, 0.68, 0.8624, 0.7027, 0.8642, 0.7354, 0.9276, 0.7027, 0.9301, 0.7027, 0.8642, 0.7254, 0.8624, 0.7979, 0.9079, 0.7674, 0.9202, 0.7475, 0.8573, 0.7687, 0.8488, 0.6699, 0.9276, 0.638, 0.9202, 0.6578, 0.8573, 0.68, 0.8624, 0.7674, 0.9202, 0.7354, 0.9276, 0.7254, 0.8624, 0.7475, 0.8573, 0.638, 0.9202, 0.6075, 0.9079, 0.6367, 0.8488, 0.6578, 0.8573, 0.6075, 0.9079, 0.5793, 0.8911, 0.6172, 0.8372, 0.6367, 0.8488, 0.5793, 0.8911, 0.5539, 0.8703, 0.5996, 0.8227, 0.6172, 0.8372, 0.5539, 0.8703, 0.532, 0.8458, 0.5844, 0.8057, 0.5996, 0.8227])
me_cylinder_003.materials.append(mat_material_001)
me_cylinder_003.use_remesh_fix_poles = True
me_cylinder_003.use_remesh_preserve_attributes = False
me_cylinder_003.use_mirror_vertex_groups = False
me_cylinder_003.update()
me_cylinder_004 = bpy.data.meshes.new('Cylinder.004')
me_cylinder_004.from_pydata([(3.609, 0.06643, -0.06643), (3.609, 0.06643, 0.4113), (3.642, 0.05753, -0.06643), (3.642, 0.05753, 0.4113), (3.666, 0.03321, -0.06643), (3.666, 0.03321, 0.4113), (3.675, -2.904e-09, -0.06643), (3.675, -2.904e-09, 0.4113), (3.666, -0.03321, -0.06643), (3.666, -0.03321, 0.4113), (3.642, -0.05753, -0.06643), (3.642, -0.05753, 0.4113), (3.609, -0.06643, -0.06643), (3.609, -0.06643, 0.4113), (3.575, -0.05753, -0.06643), (3.575, -0.05753, 0.4113), (3.551, -0.03321, -0.06643), (3.551, -0.03321, 0.4113), (3.542, -3.088e-08, -0.06643), (3.542, -3.088e-08, 0.4113), (3.551, 0.03321, -0.06643), (3.551, 0.03321, 0.4113), (3.575, 0.05753, -0.06643), (3.575, 0.05753, 0.4113), (3.609, 0.06643, -0.06643), (3.642, 0.05753, -0.06643), (3.666, 0.03321, -0.06643), (3.675, -2.904e-09, -0.06643), (3.666, -0.03321, -0.06643), (3.642, -0.05753, -0.06643), (3.609, -0.06643, -0.06643), (3.575, -0.05753, -0.06643), (3.551, -0.03321, -0.06643), (3.542, -3.088e-08, -0.06643), (3.551, 0.03321, -0.06643), (3.575, 0.05753, -0.06643), (3.609, 0.06643, 0.3697), (3.642, 0.05753, 0.3697), (3.666, 0.03321, 0.3697), (3.675, -2.904e-09, 0.3697), (3.666, -0.03321, 0.3697), (3.642, -0.05753, 0.3697), (3.609, -0.06643, 0.3697), (3.575, -0.05753, 0.3697), (3.551, -0.03321, 0.3697), (3.542, -3.088e-08, 0.3697), (3.551, 0.03321, 0.3697), (3.575, 0.05753, 0.3697)], [], [(36, 1, 3, 37), (37, 3, 5, 38), (38, 5, 7, 39), (39, 7, 9, 40), (40, 9, 11, 41), (41, 11, 13, 42), (42, 13, 15, 43), (43, 15, 17, 44), (44, 17, 19, 45), (45, 19, 21, 46), (3, 1, 23, 21, 19, 17, 15, 13, 11, 9, 7, 5), (46, 21, 23, 47), (47, 23, 1, 36), (0, 2, 4, 6, 8, 10, 12, 14, 16, 18, 20, 22), (35, 47, 36, 24), (34, 46, 47, 35), (33, 45, 46, 34), (32, 44, 45, 33), (31, 43, 44, 32), (30, 42, 43, 31), (29, 41, 42, 30), (28, 40, 41, 29), (27, 39, 40, 28), (26, 38, 39, 27), (25, 37, 38, 26), (24, 36, 37, 25)])
me_cylinder_004.polygons.foreach_set('use_smooth', [True] * 26)
_uv = me_cylinder_004.uv_layers.new(name='UVMap')
_uv.uv.foreach_set('vector', [0.6528, 0.7947, 0.6528, 0.8252, 0.6276, 0.8252, 0.6276, 0.7947, 0.6276, 0.7947, 0.6276, 0.8252, 0.6024, 0.8252, 0.6024, 0.7947, 0.6024, 0.7947, 0.6024, 0.8252, 0.5772, 0.8252, 0.5772, 0.7947, 0.5772, 0.7947, 0.5772, 0.8252, 0.552, 0.8252, 0.552, 0.7947, 0.552, 0.7947, 0.552, 0.8252, 0.5267, 0.8252, 0.5267, 0.7947, 0.5267, 0.7947, 0.5267, 0.8252, 0.5015, 0.8252, 0.5015, 0.7947, 0.8041, 0.7947, 0.8041, 0.8252, 0.7789, 0.8252, 0.7789, 0.7947, 0.7789, 0.7947, 0.7789, 0.8252, 0.7537, 0.8252, 0.7537, 0.7947, 0.7537, 0.7947, 0.7537, 0.8252, 0.7285, 0.8252, 0.7285, 0.7947, 0.7285, 0.7947, 0.7285, 0.8252, 0.7032, 0.8252, 0.7032, 0.7947, 0.6042, 0.8988, 0.6168, 0.9206, 0.6168, 0.9458, 0.6042, 0.9676, 0.5824, 0.9803, 0.5572, 0.9803, 0.5353, 0.9676, 0.5227, 0.9458, 0.5227, 0.9206, 0.5353, 0.8988, 0.5572, 0.8861, 0.5824, 0.8861, 0.7032, 0.7947, 0.7032, 0.8252, 0.678, 0.8252, 0.678, 0.7947, 0.678, 0.7947, 0.678, 0.8252, 0.6528, 0.8252, 0.6528, 0.7947, 0.6433, 0.5718, 0.6388, 0.5796, 0.6311, 0.584, 0.6222, 0.584, 0.6144, 0.5796, 0.61, 0.5718, 0.61, 0.5629, 0.6144, 0.5552, 0.6222, 0.5507, 0.6311, 0.5507, 0.6388, 0.5552, 0.6433, 0.5629, 0.3799, 0.9977, 0.3799, 0.8846, 0.3888, 0.8846, 0.3888, 0.9977, 0.3709, 0.9977, 0.3709, 0.8846, 0.3799, 0.8846, 0.3799, 0.9977, 0.362, 0.9977, 0.362, 0.8846, 0.3709, 0.8846, 0.3709, 0.9977, 0.3531, 0.9977, 0.3531, 0.8846, 0.362, 0.8846, 0.362, 0.9977, 0.3442, 0.9977, 0.3442, 0.8846, 0.3531, 0.8846, 0.3531, 0.9977, 0.3353, 0.9977, 0.3353, 0.8846, 0.3442, 0.8846, 0.3442, 0.9977, 0.4334, 0.9977, 0.4334, 0.8846, 0.4423, 0.8846, 0.4423, 0.9977, 0.4245, 0.9977, 0.4245, 0.8846, 0.4334, 0.8846, 0.4334, 0.9977, 0.4156, 0.9977, 0.4156, 0.8846, 0.4245, 0.8846, 0.4245, 0.9977, 0.4066, 0.9977, 0.4066, 0.8846, 0.4156, 0.8846, 0.4156, 0.9977, 0.3977, 0.9977, 0.3977, 0.8846, 0.4066, 0.8846, 0.4066, 0.9977, 0.3888, 0.9977, 0.3888, 0.8846, 0.3977, 0.8846, 0.3977, 0.9977])
me_cylinder_004.materials.append(mat_material_001)
me_cylinder_004.use_remesh_fix_poles = True
me_cylinder_004.use_remesh_preserve_attributes = False
me_cylinder_004.use_mirror_vertex_groups = False
me_cylinder_004.update()
me_cylinder_005 = bpy.data.meshes.new('Cylinder.005')
me_cylinder_005.from_pydata([(2.814, 0.2137, -0.2137), (2.814, 0.2137, 2.442), (2.921, 0.185, -0.2137), (2.921, 0.185, 2.442), (2.999, 0.1068, -0.2137), (2.999, 0.1068, 2.442), (3.028, -9.34e-09, -0.2137), (3.028, -9.34e-09, 2.442), (2.999, -0.1068, -0.2137), (2.999, -0.1068, 2.442), (2.921, -0.185, -0.2137), (2.921, -0.185, 2.442), (2.814, -0.2137, -0.2137), (2.814, -0.2137, 2.442), (2.707, -0.185, -0.2137), (2.707, -0.185, 2.442), (2.629, -0.1068, -0.2137), (2.629, -0.1068, 2.442), (2.6, -9.934e-08, -0.2137), (2.6, -9.934e-08, 2.442), (2.629, 0.1068, -0.2137), (2.629, 0.1068, 2.442), (2.707, 0.185, -0.2137), (2.707, 0.185, 2.442), (2.91, 0.1661, 2.568), (2.814, 0.1917, 2.568), (2.98, 0.09587, 2.568), (3.006, -1.118e-08, 2.568), (2.98, -0.09587, 2.568), (2.91, -0.1661, 2.568), (2.814, -0.1917, 2.568), (2.718, -0.1661, 2.568), (2.648, -0.09587, 2.568), (2.622, -9.195e-08, 2.568), (2.648, 0.09587, 2.568), (2.718, 0.1661, 2.568), (2.857, 0.07383, 2.678), (2.814, 0.08525, 2.678), (2.888, 0.04262, 2.678), (2.899, -1.946e-08, 2.678), (2.888, -0.04262, 2.678), (2.857, -0.07383, 2.678), (2.814, -0.08525, 2.678), (2.771, -0.07383, 2.678), (2.74, -0.04262, 2.678), (2.729, -5.536e-08, 2.678), (2.74, 0.04262, 2.678), (2.771, 0.07383, 2.678), (2.814, 0.2137, -0.2137), (2.921, 0.185, -0.2137), (2.999, 0.1068, -0.2137), (3.028, -9.34e-09, -0.2137), (2.999, -0.1068, -0.2137), (2.921, -0.185, -0.2137), (2.814, -0.2137, -0.2137), (2.707, -0.185, -0.2137), (2.629, -0.1068, -0.2137), (2.6, -9.934e-08, -0.2137), (2.629, 0.1068, -0.2137), (2.707, 0.185, -0.2137)], [], [(48, 1, 3, 49), (49, 3, 5, 50), (50, 5, 7, 51), (51, 7, 9, 52), (52, 9, 11, 53), (53, 11, 13, 54), (54, 13, 15, 55), (55, 15, 17, 56), (56, 17, 19, 57), (57, 19, 21, 58), (13, 11, 29, 30), (58, 21, 23, 59), (59, 23, 1, 48), (0, 2, 4, 6, 8, 10, 12, 14, 16, 18, 20, 22), (30, 29, 41, 42), (11, 9, 28, 29), (9, 7, 27, 28), (1, 23, 35, 25), (3, 1, 25, 24), (7, 5, 26, 27), (23, 21, 34, 35), (5, 3, 24, 26), (21, 19, 33, 34), (19, 17, 32, 33), (17, 15, 31, 32), (15, 13, 30, 31), (36, 37, 47, 46, 45, 44, 43, 42, 41, 40, 39, 38), (27, 26, 38, 39), (34, 33, 45, 46), (31, 30, 42, 43), (28, 27, 39, 40), (35, 34, 46, 47), (24, 25, 37, 36), (32, 31, 43, 44), (29, 28, 40, 41), (25, 35, 47, 37), (26, 24, 36, 38), (33, 32, 44, 45)])
me_cylinder_005.polygons.foreach_set('use_smooth', [True] * 38)
_uv = me_cylinder_005.uv_layers.new(name='UVMap')
_uv.uv.foreach_set('vector', [0.1508, 0.4962, 0.1483, 0.9219, 0.1323, 0.9225, 0.1322, 0.496, 0.1322, 0.496, 0.1323, 0.9225, 0.116, 0.9242, 0.1136, 0.4959, 0.1136, 0.4959, 0.116, 0.9242, 0.09913, 0.927, 0.09504, 0.4959, 0.09504, 0.4959, 0.09913, 0.927, 0.08132, 0.9311, 0.0764, 0.4959, 0.0764, 0.4959, 0.08132, 0.9311, 0.06236, 0.9365, 0.05772, 0.4959, 0.05772, 0.4959, 0.06236, 0.9365, 0.04205, 0.9424, 0.03896, 0.496, 0.2622, 0.4981, 0.252, 0.9432, 0.2317, 0.9355, 0.2437, 0.4977, 0.2437, 0.4977, 0.2317, 0.9355, 0.2133, 0.9298, 0.2251, 0.4973, 0.2251, 0.4973, 0.2133, 0.9298, 0.1962, 0.9259, 0.2065, 0.497, 0.2065, 0.497, 0.1962, 0.9259, 0.1799, 0.9235, 0.1879, 0.4967, 0.04205, 0.9424, 0.06236, 0.9365, 0.07202, 0.9594, 0.05286, 0.9711, 0.1879, 0.4967, 0.1799, 0.9235, 0.164, 0.9222, 0.1693, 0.4964, 0.1693, 0.4964, 0.164, 0.9222, 0.1483, 0.9219, 0.1508, 0.4962, 0.235, 0.3509, 0.235, 0.4073, 0.2069, 0.4561, 0.1581, 0.4843, 0.1017, 0.4843, 0.05289, 0.4561, 0.02471, 0.4073, 0.02471, 0.3509, 0.05289, 0.3021, 0.1017, 0.2739, 0.1581, 0.2739, 0.2069, 0.3021, 0.05286, 0.9711, 0.07202, 0.9594, 0.09356, 0.9902, 0.08496, 0.9983, 0.06236, 0.9365, 0.08132, 0.9311, 0.08866, 0.9517, 0.07202, 0.9594, 0.08132, 0.9311, 0.09913, 0.927, 0.1044, 0.9465, 0.08866, 0.9517, 0.1483, 0.9219, 0.164, 0.9222, 0.1633, 0.9402, 0.1489, 0.94, 0.1323, 0.9225, 0.1483, 0.9219, 0.1489, 0.94, 0.1344, 0.9409, 0.09913, 0.927, 0.116, 0.9242, 0.1196, 0.943, 0.1044, 0.9465, 0.164, 0.9222, 0.1799, 0.9235, 0.1776, 0.9417, 0.1633, 0.9402, 0.116, 0.9242, 0.1323, 0.9225, 0.1344, 0.9409, 0.1196, 0.943, 0.1799, 0.9235, 0.1962, 0.9259, 0.1921, 0.9447, 0.1776, 0.9417, 0.1962, 0.9259, 0.2133, 0.9298, 0.2068, 0.9496, 0.1921, 0.9447, 0.2133, 0.9298, 0.2317, 0.9355, 0.2219, 0.9571, 0.2068, 0.9496, 0.2317, 0.9355, 0.252, 0.9432, 0.2382, 0.9688, 0.2219, 0.9571, 0.06611, 0.3729, 0.0858, 0.3388, 0.1199, 0.3191, 0.1593, 0.3191, 0.1934, 0.3388, 0.2131, 0.3729, 0.2131, 0.4123, 0.1934, 0.4464, 0.1593, 0.4661, 0.1199, 0.4661, 0.0858, 0.4464, 0.06611, 0.4123, 0.1044, 0.9465, 0.1196, 0.943, 0.1265, 0.9768, 0.1153, 0.9803, 0.1776, 0.9417, 0.1921, 0.9447, 0.1822, 0.9747, 0.1715, 0.973, 0.2219, 0.9571, 0.2382, 0.9688, 0.2092, 0.9899, 0.2017, 0.9828, 0.08866, 0.9517, 0.1044, 0.9465, 0.1153, 0.9803, 0.1046, 0.9852, 0.1633, 0.9402, 0.1776, 0.9417, 0.1715, 0.973, 0.1604, 0.9725, 0.1344, 0.9409, 0.1489, 0.94, 0.1492, 0.973, 0.1378, 0.9744, 0.2068, 0.9496, 0.2219, 0.9571, 0.2017, 0.9828, 0.1924, 0.9779, 0.07202, 0.9594, 0.08866, 0.9517, 0.1046, 0.9852, 0.09356, 0.9902, 0.1489, 0.94, 0.1633, 0.9402, 0.1604, 0.9725, 0.1492, 0.973, 0.1196, 0.943, 0.1344, 0.9409, 0.1378, 0.9744, 0.1265, 0.9768, 0.1921, 0.9447, 0.2068, 0.9496, 0.1924, 0.9779, 0.1822, 0.9747])
me_cylinder_005.materials.append(mat_material_001)
me_cylinder_005.use_remesh_fix_poles = True
me_cylinder_005.use_remesh_preserve_attributes = False
me_cylinder_005.use_mirror_vertex_groups = False
me_cylinder_005.update()
me_cylinder_006 = bpy.data.meshes.new('Cylinder.006')
me_cylinder_006.from_pydata([(1.688, 0.1683, 1.072), (1.785, 0.2137, 2.442), (1.616, 0.09714, 1.072), (1.892, 0.185, 2.442), (1.59, -9.323e-08, 1.072), (1.97, 0.1068, 2.442), (1.616, -0.09714, 1.072), (1.998, -9.34e-09, 2.442), (1.688, -0.1683, 1.072), (1.97, -0.1068, 2.442), (1.785, -0.1943, 1.072), (1.892, -0.185, 2.442), (1.882, -0.1683, 1.072), (1.785, -0.2137, 2.442), (1.953, -0.09714, 1.072), (1.678, -0.185, 2.442), (1.979, -1.14e-08, 1.072), (1.6, -0.1068, 2.442), (1.953, 0.09714, 1.072), (1.571, -9.934e-08, 2.442), (1.882, 0.1683, 1.072), (1.6, 0.1068, 2.442), (1.785, 0.1943, 1.072), (1.678, 0.185, 2.442), (1.881, 0.1661, 2.568), (1.785, 0.1917, 2.568), (1.951, 0.09587, 2.568), (1.976, -1.118e-08, 2.568), (1.951, -0.09587, 2.568), (1.881, -0.1661, 2.568), (1.785, -0.1917, 2.568), (1.689, -0.1661, 2.568), (1.619, -0.09587, 2.568), (1.593, -9.195e-08, 2.568), (1.619, 0.09587, 2.568), (1.689, 0.1661, 2.568), (1.827, 0.07383, 2.678), (1.785, 0.08525, 2.678), (1.859, 0.04262, 2.678), (1.87, -1.946e-08, 2.678), (1.859, -0.04262, 2.678), (1.827, -0.07383, 2.678), (1.785, -0.08525, 2.678), (1.742, -0.07383, 2.678), (1.711, -0.04262, 2.678), (1.699, -5.536e-08, 2.678), (1.711, 0.04262, 2.678), (1.742, 0.07383, 2.678), (1.785, 0.2137, 1.205), (1.892, 0.185, 1.205), (1.97, 0.1068, 1.205), (1.998, -9.34e-09, 1.205), (1.97, -0.1068, 1.205), (1.892, -0.185, 1.205), (1.785, -0.2137, 1.205), (1.678, -0.185, 1.205), (1.6, -0.1068, 1.205), (1.571, -9.934e-08, 1.205), (1.6, 0.1068, 1.205), (1.678, 0.185, 1.205), (1.688, 0.1683, 1.072), (1.785, 0.1943, 1.072), (1.616, 0.09714, 1.072), (1.59, -9.323e-08, 1.072), (1.616, -0.09714, 1.072), (1.688, -0.1683, 1.072), (1.785, -0.1943, 1.072), (1.882, -0.1683, 1.072), (1.953, -0.09714, 1.072), (1.979, -1.14e-08, 1.072), (1.953, 0.09714, 1.072), (1.882, 0.1683, 1.072)], [], [(48, 1, 3, 49), (49, 3, 5, 50), (50, 5, 7, 51), (51, 7, 9, 52), (52, 9, 11, 53), (53, 11, 13, 54), (54, 13, 15, 55), (55, 15, 17, 56), (56, 17, 19, 57), (57, 19, 21, 58), (13, 11, 29, 30), (58, 21, 23, 59), (59, 23, 1, 48), (51, 52, 14, 16), (30, 29, 41, 42), (11, 9, 28, 29), (9, 7, 27, 28), (1, 23, 35, 25), (3, 1, 25, 24), (7, 5, 26, 27), (23, 21, 34, 35), (5, 3, 24, 26), (21, 19, 33, 34), (19, 17, 32, 33), (17, 15, 31, 32), (15, 13, 30, 31), (36, 37, 47, 46, 45, 44, 43, 42, 41, 40, 39, 38), (27, 26, 38, 39), (34, 33, 45, 46), (31, 30, 42, 43), (28, 27, 39, 40), (35, 34, 46, 47), (24, 25, 37, 36), (32, 31, 43, 44), (29, 28, 40, 41), (25, 35, 47, 37), (26, 24, 36, 38), (33, 32, 44, 45), (61, 71, 70, 69, 68, 67, 66, 65, 64, 63, 62, 60), (59, 48, 22, 0), (48, 49, 20, 22), (50, 51, 16, 18), (58, 59, 0, 2), (49, 50, 18, 20), (57, 58, 2, 4), (56, 57, 4, 6), (55, 56, 6, 8), (54, 55, 8, 10), (53, 54, 10, 12), (52, 53, 12, 14)])
me_cylinder_006.polygons.foreach_set('use_smooth', [True] * 50)
_uv = me_cylinder_006.uv_layers.new(name='UVMap')
_uv.uv.foreach_set('vector', [0.1441, 0.6319, 0.1481, 0.8783, 0.1287, 0.8797, 0.1203, 0.6322, 0.1203, 0.6322, 0.1287, 0.8797, 0.109, 0.8824, 0.09636, 0.6328, 0.09636, 0.6328, 0.109, 0.8824, 0.08846, 0.8866, 0.07238, 0.6337, 0.07238, 0.6337, 0.08846, 0.8866, 0.06682, 0.8925, 0.04829, 0.6349, 0.04829, 0.6349, 0.06682, 0.8925, 0.04354, 0.9004, 0.02405, 0.6362, 0.02405, 0.6362, 0.04354, 0.9004, 0.0182, 0.9092, -0.0003528, 0.6378, 0.2872, 0.6353, 0.2758, 0.9037, 0.2503, 0.8939, 0.2632, 0.6343, 0.2632, 0.6343, 0.2503, 0.8939, 0.2275, 0.8869, 0.2392, 0.6334, 0.2392, 0.6334, 0.2275, 0.8869, 0.2066, 0.8823, 0.2154, 0.6326, 0.2154, 0.6326, 0.2066, 0.8823, 0.1866, 0.8795, 0.1916, 0.6321, 0.0182, 0.9092, 0.04354, 0.9004, 0.05697, 0.928, 0.03394, 0.9441, 0.1916, 0.6321, 0.1866, 0.8795, 0.1673, 0.8783, 0.1679, 0.6319, 0.1679, 0.6319, 0.1673, 0.8783, 0.1481, 0.8783, 0.1441, 0.6319, 0.6896, 0.796, 0.6669, 0.7913, 0.6737, 0.7639, 0.6943, 0.7682, 0.03394, 0.9441, 0.05697, 0.928, 0.08654, 0.9647, 0.07646, 0.9755, 0.04354, 0.9004, 0.06682, 0.8925, 0.07703, 0.9175, 0.05697, 0.928, 0.06682, 0.8925, 0.08846, 0.8866, 0.09589, 0.9101, 0.07703, 0.9175, 0.1481, 0.8783, 0.1673, 0.8783, 0.1668, 0.9002, 0.1494, 0.9003, 0.1287, 0.8797, 0.1481, 0.8783, 0.1494, 0.9003, 0.1319, 0.9019, 0.08846, 0.8866, 0.109, 0.8824, 0.1141, 0.9051, 0.09589, 0.9101, 0.1673, 0.8783, 0.1866, 0.8795, 0.1842, 0.9018, 0.1668, 0.9002, 0.109, 0.8824, 0.1287, 0.8797, 0.1319, 0.9019, 0.1141, 0.9051, 0.1866, 0.8795, 0.2066, 0.8823, 0.2018, 0.9053, 0.1842, 0.9018, 0.2066, 0.8823, 0.2275, 0.8869, 0.2197, 0.9111, 0.2018, 0.9053, 0.2275, 0.8869, 0.2503, 0.8939, 0.2382, 0.9204, 0.2197, 0.9111, 0.2503, 0.8939, 0.2758, 0.9037, 0.2582, 0.9351, 0.2382, 0.9204, 0.05888, 0.3366, 0.09686, 0.3117, 0.1422, 0.3092, 0.1827, 0.3296, 0.2076, 0.3676, 0.2102, 0.4129, 0.1897, 0.4534, 0.1518, 0.4783, 0.1064, 0.4809, 0.0659, 0.4605, 0.04101, 0.4225, 0.03844, 0.3772, 0.09589, 0.9101, 0.1141, 0.9051, 0.1238, 0.9452, 0.1108, 0.9499, 0.1842, 0.9018, 0.2018, 0.9053, 0.1901, 0.9415, 0.1773, 0.9395, 0.2382, 0.9204, 0.2582, 0.9351, 0.2224, 0.9602, 0.2134, 0.9514, 0.07703, 0.9175, 0.09589, 0.9101, 0.1108, 0.9499, 0.09819, 0.9563, 0.1668, 0.9002, 0.1842, 0.9018, 0.1773, 0.9395, 0.1641, 0.939, 0.1319, 0.9019, 0.1494, 0.9003, 0.1507, 0.9398, 0.1372, 0.9418, 0.2197, 0.9111, 0.2382, 0.9204, 0.2134, 0.9514, 0.2023, 0.9453, 0.05697, 0.928, 0.07703, 0.9175, 0.09819, 0.9563, 0.08654, 0.9647, 0.1494, 0.9003, 0.1668, 0.9002, 0.1641, 0.939, 0.1507, 0.9398, 0.1141, 0.9051, 0.1319, 0.9019, 0.1372, 0.9418, 0.1238, 0.9452, 0.2018, 0.9053, 0.2197, 0.9111, 0.2023, 0.9453, 0.1901, 0.9415, 0.6259, 0.8516, 0.6374, 0.8693, 0.6386, 0.8903, 0.6291, 0.9091, 0.6115, 0.9206, 0.5905, 0.9218, 0.5717, 0.9123, 0.5601, 0.8947, 0.5589, 0.8737, 0.5684, 0.8549, 0.586, 0.8433, 0.6071, 0.8422, 0.7819, 0.7977, 0.7589, 0.7998, 0.7573, 0.7717, 0.7782, 0.7697, 0.7589, 0.7998, 0.7357, 0.8003, 0.7362, 0.7721, 0.7573, 0.7717, 0.7126, 0.799, 0.6896, 0.796, 0.6943, 0.7682, 0.7152, 0.7709, 0.8048, 0.7938, 0.7819, 0.7977, 0.7782, 0.7697, 0.799, 0.7662, 0.7357, 0.8003, 0.7126, 0.799, 0.7152, 0.7709, 0.7362, 0.7721, 0.8272, 0.7882, 0.8048, 0.7938, 0.799, 0.7662, 0.8194, 0.7611, 0.8493, 0.781, 0.8272, 0.7882, 0.8194, 0.7611, 0.8395, 0.7545, 0.8707, 0.7721, 0.8493, 0.781, 0.8395, 0.7545, 0.8589, 0.7465, 0.8914, 0.7617, 0.8707, 0.7721, 0.8589, 0.7465, 0.8777, 0.737, 0.6446, 0.7849, 0.6229, 0.7769, 0.6336, 0.7508, 0.6534, 0.7581, 0.6669, 0.7913, 0.6446, 0.7849, 0.6534, 0.7581, 0.6737, 0.7639])
me_cylinder_006.materials.append(mat_material_001)
me_cylinder_006.use_remesh_fix_poles = True
me_cylinder_006.use_remesh_preserve_attributes = False
me_cylinder_006.use_mirror_vertex_groups = False
me_cylinder_006.update()
me_cylinder_007 = bpy.data.meshes.new('Cylinder.007')
me_cylinder_007.from_pydata([(0.8257, 0.1592, 1.858), (0.9176, 0.2137, 2.442), (0.7584, 0.09192, 1.858), (1.024, 0.185, 2.442), (0.7338, -8.98e-08, 1.858), (1.103, 0.1068, 2.442), (0.7584, -0.09192, 1.858), (1.131, -9.34e-09, 2.442), (0.8257, -0.1592, 1.858), (1.103, -0.1068, 2.442), (0.9176, -0.1838, 1.858), (1.024, -0.185, 2.442), (1.01, -0.1592, 1.858), (0.9176, -0.2137, 2.442), (1.077, -0.09192, 1.858), (0.8108, -0.185, 2.442), (1.101, -1.237e-08, 1.858), (0.7326, -0.1068, 2.442), (1.077, 0.09192, 1.858), (0.704, -9.934e-08, 2.442), (1.01, 0.1592, 1.858), (0.7326, 0.1068, 2.442), (0.9176, 0.1838, 1.858), (0.8108, 0.185, 2.442), (1.014, 0.1661, 2.568), (0.9176, 0.1917, 2.568), (1.084, 0.09587, 2.568), (1.109, -1.118e-08, 2.568), (1.084, -0.09587, 2.568), (1.014, -0.1661, 2.568), (0.9176, -0.1917, 2.568), (0.8218, -0.1661, 2.568), (0.7516, -0.09587, 2.568), (0.7259, -9.195e-08, 2.568), (0.7516, 0.09587, 2.568), (0.8218, 0.1661, 2.568), (0.9603, 0.07383, 2.678), (0.9176, 0.08525, 2.678), (0.9915, 0.04262, 2.678), (1.003, -1.946e-08, 2.678), (0.9915, -0.04262, 2.678), (0.9603, -0.07383, 2.678), (0.9176, -0.08525, 2.678), (0.875, -0.07383, 2.678), (0.8438, -0.04262, 2.678), (0.8324, -5.536e-08, 2.678), (0.8438, 0.04262, 2.678), (0.875, 0.07383, 2.678), (0.9176, 0.2137, 1.969), (1.024, 0.185, 1.969), (1.103, 0.1068, 1.969), (1.131, -9.34e-09, 1.969), (1.103, -0.1068, 1.969), (1.024, -0.185, 1.969), (0.9176, -0.2137, 1.969), (0.8108, -0.185, 1.969), (0.7326, -0.1068, 1.969), (0.704, -9.934e-08, 1.969), (0.7326, 0.1068, 1.969), (0.8108, 0.185, 1.969), (0.8257, 0.1592, 1.858), (0.9176, 0.1838, 1.858), (0.7584, 0.09192, 1.858), (0.7338, -8.98e-08, 1.858), (0.7584, -0.09192, 1.858), (0.8257, -0.1592, 1.858), (0.9176, -0.1838, 1.858), (1.01, -0.1592, 1.858), (1.077, -0.09192, 1.858), (1.101, -1.237e-08, 1.858), (1.077, 0.09192, 1.858), (1.01, 0.1592, 1.858)], [], [(48, 1, 3, 49), (49, 3, 5, 50), (50, 5, 7, 51), (51, 7, 9, 52), (52, 9, 11, 53), (53, 11, 13, 54), (54, 13, 15, 55), (55, 15, 17, 56), (56, 17, 19, 57), (57, 19, 21, 58), (13, 11, 29, 30), (58, 21, 23, 59), (59, 23, 1, 48), (51, 52, 14, 16), (30, 29, 41, 42), (11, 9, 28, 29), (9, 7, 27, 28), (1, 23, 35, 25), (3, 1, 25, 24), (7, 5, 26, 27), (23, 21, 34, 35), (5, 3, 24, 26), (21, 19, 33, 34), (19, 17, 32, 33), (17, 15, 31, 32), (15, 13, 30, 31), (36, 37, 47, 46, 45, 44, 43, 42, 41, 40, 39, 38), (27, 26, 38, 39), (34, 33, 45, 46), (31, 30, 42, 43), (28, 27, 39, 40), (35, 34, 46, 47), (24, 25, 37, 36), (32, 31, 43, 44), (29, 28, 40, 41), (25, 35, 47, 37), (26, 24, 36, 38), (33, 32, 44, 45), (61, 71, 70, 69, 68, 67, 66, 65, 64, 63, 62, 60), (59, 48, 22, 0), (48, 49, 20, 22), (50, 51, 16, 18), (58, 59, 0, 2), (49, 50, 18, 20), (57, 58, 2, 4), (56, 57, 4, 6), (55, 56, 6, 8), (54, 55, 8, 10), (53, 54, 10, 12), (52, 53, 12, 14)])
me_cylinder_007.polygons.foreach_set('use_smooth', [True] * 50)
_uv = me_cylinder_007.uv_layers.new(name='UVMap')
_uv.uv.foreach_set('vector', [0.1675, 0.7282, 0.1618, 0.8092, 0.1457, 0.8088, 0.1458, 0.7271, 0.1458, 0.7271, 0.1457, 0.8088, 0.1295, 0.81, 0.1239, 0.7273, 0.1239, 0.7273, 0.1295, 0.81, 0.1129, 0.8129, 0.1017, 0.729, 0.1017, 0.729, 0.1129, 0.8129, 0.09591, 0.8175, 0.07941, 0.732, 0.07941, 0.732, 0.09591, 0.8175, 0.07818, 0.8241, 0.05695, 0.7362, 0.05695, 0.7362, 0.07818, 0.8241, 0.05928, 0.833, 0.03437, 0.7415, 0.03437, 0.7415, 0.05928, 0.833, 0.03849, 0.8438, 0.01168, 0.7475, 0.2733, 0.7496, 0.249, 0.8399, 0.2289, 0.8286, 0.2522, 0.744, 0.2522, 0.744, 0.2289, 0.8286, 0.211, 0.8206, 0.2311, 0.7387, 0.2311, 0.7387, 0.211, 0.8206, 0.1942, 0.8149, 0.2101, 0.7341, 0.05928, 0.833, 0.07818, 0.8241, 0.08853, 0.8439, 0.07307, 0.8542, 0.2101, 0.7341, 0.1942, 0.8149, 0.1779, 0.8112, 0.1889, 0.7305, 0.1889, 0.7305, 0.1779, 0.8112, 0.1618, 0.8092, 0.1675, 0.7282, 0.7586, 0.6656, 0.8084, 0.6528, 0.8182, 0.7056, 0.7754, 0.7166, 0.07307, 0.8542, 0.08853, 0.8439, 0.108, 0.8726, 0.09959, 0.8801, 0.07818, 0.8241, 0.09591, 0.8175, 0.1034, 0.8366, 0.08853, 0.8439, 0.09591, 0.8175, 0.1129, 0.8129, 0.118, 0.8316, 0.1034, 0.8366, 0.1618, 0.8092, 0.1779, 0.8112, 0.1747, 0.8294, 0.1607, 0.8274, 0.1457, 0.8088, 0.1618, 0.8092, 0.1607, 0.8274, 0.1466, 0.8271, 0.1129, 0.8129, 0.1295, 0.81, 0.1324, 0.8285, 0.118, 0.8316, 0.1779, 0.8112, 0.1942, 0.8149, 0.1886, 0.8333, 0.1747, 0.8294, 0.1295, 0.81, 0.1457, 0.8088, 0.1466, 0.8271, 0.1324, 0.8285, 0.1942, 0.8149, 0.211, 0.8206, 0.2025, 0.8395, 0.1886, 0.8333, 0.211, 0.8206, 0.2289, 0.8286, 0.2165, 0.8487, 0.2025, 0.8395, 0.2289, 0.8286, 0.249, 0.8399, 0.2308, 0.8627, 0.2165, 0.8487, 0.03849, 0.8438, 0.05928, 0.833, 0.07307, 0.8542, 0.05612, 0.8699, 0.1055, 0.4473, 0.08288, 0.4081, 0.08288, 0.3628, 0.1055, 0.3236, 0.1447, 0.3009, 0.19, 0.3009, 0.2292, 0.3236, 0.2519, 0.3628, 0.2519, 0.4081, 0.2292, 0.4473, 0.19, 0.4699, 0.1447, 0.4699, 0.118, 0.8316, 0.1324, 0.8285, 0.1373, 0.8595, 0.1271, 0.8624, 0.1886, 0.8333, 0.2025, 0.8395, 0.1863, 0.8646, 0.1773, 0.8607, 0.05612, 0.8699, 0.07307, 0.8542, 0.09959, 0.8801, 0.0928, 0.8896, 0.1034, 0.8366, 0.118, 0.8316, 0.1271, 0.8624, 0.1173, 0.8668, 0.1747, 0.8294, 0.1886, 0.8333, 0.1773, 0.8607, 0.1677, 0.8583, 0.1466, 0.8271, 0.1607, 0.8274, 0.1577, 0.8574, 0.1475, 0.8578, 0.2165, 0.8487, 0.2308, 0.8627, 0.2003, 0.8782, 0.1943, 0.8704, 0.08853, 0.8439, 0.1034, 0.8366, 0.1173, 0.8668, 0.108, 0.8726, 0.1607, 0.8274, 0.1747, 0.8294, 0.1677, 0.8583, 0.1577, 0.8574, 0.1324, 0.8285, 0.1466, 0.8271, 0.1475, 0.8578, 0.1373, 0.8595, 0.2025, 0.8395, 0.2165, 0.8487, 0.1943, 0.8704, 0.1863, 0.8646, 0.614, 0.7225, 0.6523, 0.7004, 0.6966, 0.7004, 0.7349, 0.7225, 0.757, 0.7609, 0.757, 0.8051, 0.7349, 0.8434, 0.6966, 0.8655, 0.6523, 0.8655, 0.614, 0.8434, 0.5919, 0.8051, 0.5919, 0.7609, 0.5891, 0.7779, 0.6254, 0.7416, 0.6608, 0.782, 0.6295, 0.8133, 0.6254, 0.7416, 0.6663, 0.7103, 0.696, 0.7551, 0.6608, 0.782, 0.7109, 0.6849, 0.7586, 0.6656, 0.7754, 0.7166, 0.7344, 0.7332, 0.5579, 0.8188, 0.5891, 0.7779, 0.6295, 0.8133, 0.6027, 0.8485, 0.6663, 0.7103, 0.7109, 0.6849, 0.7344, 0.7332, 0.696, 0.7551, 0.5325, 0.8635, 0.5579, 0.8188, 0.6027, 0.8485, 0.5808, 0.8869, 0.5132, 0.9112, 0.5325, 0.8635, 0.5808, 0.8869, 0.5642, 0.9279, 0.5004, 0.961, 0.5132, 0.9112, 0.5642, 0.9279, 0.5533, 0.9708, 0.9109, 0.6476, 0.9617, 0.6553, 0.9502, 0.7077, 0.9064, 0.7011, 0.8595, 0.6468, 0.9109, 0.6476, 0.9064, 0.7011, 0.8622, 0.7004, 0.8084, 0.6528, 0.8595, 0.6468, 0.8622, 0.7004, 0.8182, 0.7056])
me_cylinder_007.materials.append(mat_material_001)
me_cylinder_007.use_remesh_fix_poles = True
me_cylinder_007.use_remesh_preserve_attributes = False
me_cylinder_007.use_mirror_vertex_groups = False
me_cylinder_007.update()
me_cube_001 = bpy.data.meshes.new('Cube.001')
me_cube_001.from_pydata([(4.908, -0.09023, -0.0777), (4.908, -0.09023, 1.469), (4.908, 0.3926, -0.0777), (4.908, 0.3926, 1.469), (5.989, -0.09023, -0.0777), (5.989, -0.09023, 1.469), (5.989, 0.3926, -0.0777), (5.989, 0.3926, 1.469)], [], [(0, 1, 3, 2), (2, 3, 7, 6), (6, 7, 5, 4), (4, 5, 1, 0), (2, 6, 4, 0), (7, 3, 1, 5)])
_uv = me_cube_001.uv_layers.new(name='UVMap')
_uv.uv.foreach_set('vector', [0.977, 0.2867, 0.977, 0.6197, 0.873, 0.6197, 0.873, 0.2867, 0.8571, 0.2866, 0.8571, 0.6197, 0.6243, 0.6197, 0.6243, 0.2866, 0.6305, 0.2867, 0.6305, 0.6197, 0.5265, 0.6197, 0.5265, 0.2867, 0.5262, 0.2867, 0.5262, 0.6197, 0.2934, 0.6197, 0.2934, 0.2867, 0.4781, 0.2291, 0.661, 0.2291, 0.661, 0.3108, 0.4781, 0.3108, 0.66, 0.3108, 0.4772, 0.3108, 0.4772, 0.2292, 0.66, 0.2292])
me_cube_001.materials.append(mat_material_001)
me_cube_001.use_remesh_fix_poles = True
me_cube_001.use_remesh_preserve_attributes = False
me_cube_001.use_mirror_vertex_groups = False
me_cube_001.update()
me_cylinder_008 = bpy.data.meshes.new('Cylinder.008')
me_cylinder_008.from_pydata([(0.6244, 0.5517, -0.01432), (0.3288, 0.7219, -0.001062), (-0.2179, -0.72, -0.01448), (0.05726, -0.1922, 0.04205), (0.8091, 0.06751, -0.01113), (0.732, -0.2001, -0.009033), (0.4339, -0.6542, -0.01448), (0.665, -0.3162, -0.005943), (-0.0001873, -0.6571, 0.00242), (0.1528, -0.5127, 0.01181), (0.1868, -0.5873, -0.000288), (0.6483, -0.4661, -0.01318), (0.1754, -0.7387, -0.01442), (-0.02161, 0.8063, 0.000701), (0.3637, -0.2223, 0.03074), (0.4632, -0.2776, 0.02114), (0.3528, 0.6316, 0.003555), (0.5317, 0.5469, -0.009302), (0.4849, -0.3866, 0.007187), (0.6476, -0.1514, -0.004604), (0.346, -0.4416, 0.01956), (0.7866, -0.2266, -0.01237), (0.09351, -0.08056, 0.01731), (0.564, -0.4176, -0.006891), (0.7676, 0.3048, -0.007855), (0.3555, -0.6242, -0.01358), (0.03841, -0.2945, 0.03706), (0.3581, -0.01192, 0.013), (0.6184, -0.07048, -0.004811), (0.3904, 0.4632, 0.01467), (0.1922, -0.08011, 0.02429), (0.5084, 0.4442, -0.001882), (-0.1358, 0.01987, -0.02214), (0.6567, -0.3912, -0.009522), (-0.4177, -0.3533, -0.006982), (0.8237, -0.08838, -0.01448), (-0.06973, -0.3539, 0.01918), (0.1476, -0.6974, -0.01325), (-0.544, -0.04727, -0.01607), (0.2344, 0.7145, 0.009722), (0.06352, 0.7756, 0.006237), (-0.1492, -0.06333, -0.02173), (0.1285, 0.1877, 0.01369), (0.7277, 0.4563, -0.01432), (0.4157, 0.2874, 0.04709), (0.3044, 0.8121, -0.009848), (0.7533, 0.1618, -0.001533), (0.2374, 0.5923, 0.02182), (-0.737, 0.06557, -0.01357), (-0.2824, 0.2623, -0.01624), (0.2813, -0.2081, 0.05378), (-0.3435, -0.1999, -0.01709), (0.247, 0.3955, 0.03214), (-0.3401, 0.03181, -0.0184), (0.4702, 0.626, -0.01111), (-0.1599, 0.7693, -0.002302), (-0.2519, 0.4008, -0.005191), (0.1954, 0.4998, 0.02292), (0.4406, 0.7301, -0.01217), (0.09357, 0.5476, 0.03167), (0.473, 0.1184, 0.03009), (-0.2475, -0.6054, -0.01448), (-0.08852, 0.8382, -0.007917), (0.576, 0.1973, 0.02444), (-0.6016, -0.4757, -0.01448), (-0.6462, 0.09973, -0.01439), (0.0114, 0.6372, 0.03447), (-0.725, 0.3236, -0.01448), (-0.5738, 0.5185, -0.00172), (-0.3788, 0.7513, -0.01279), (-0.431, -0.4279, -0.01066), (-0.294, 0.7204, -0.009443), (0.1482, 0.8244, -0.007158), (-0.5499, 0.2551, -0.01116), (-0.2591, -0.2955, -0.003524), (-0.3951, -0.2941, -0.01248), (-0.5035, -0.3112, -0.01065), (-0.4604, -0.2507, -0.03017), (-0.5305, -0.4602, -0.01412), (-0.6141, 0.3045, -0.009893), (-0.7069, 0.236, -0.01348), (-0.07064, 0.7267, 0.01439), (-0.3388, 0.6288, 0.0009771), (-0.03052, 0.4886, 0.01528), (-0.201, -0.4723, -0.01303), (-0.3314, -0.3955, -0.007792), (-0.2046, 0.6778, 0.003095), (-0.6074, -0.2973, -0.01316), (-0.3503, -0.594, -0.01448), (-0.2548, 0.4973, 0.007443), (-0.405, 0.5737, 0.008886), (-0.4762, -0.5481, -0.01448), (-0.7016, -0.1049, -0.01492), (-0.6747, 0.3799, -0.01323), (-0.4752, 0.5115, 0.01129), (-0.3504, 0.4392, 0.01288), (-0.7318, -0.1542, -0.01448), (-0.07069, 0.2458, -0.01061), (-0.0832, 0.1668, -0.03148), (-0.1526, 0.4131, -0.01181), (0.04324, 0.306, 0.003818), (-0.6997, -0.2017, -0.01448), (-0.03899, 0.354, -0.01108), (0.06362, 0.4492, 0.01159), (-0.3648, 0.3531, 0.004078), (0.1003, 0.6658, 0.03072), (-0.2491, 0.8119, -0.0131), (0.3412, 0.384, 0.0347), (0.306, 0.494, 0.01743), (-0.4634, 0.4008, 0.007291), (-0.6205, -0.004716, -0.009041), (-0.04257, 0.5827, 0.0298), (-0.4777, 0.2852, -0.01699), (-0.2539, 0.598, 0.005536), (-0.2289, -0.1361, -0.03017), (-0.03199, 0.07745, -0.01414), (-0.5103, 0.06209, -0.01299), (0.1528, 0.407, 0.01695), (-0.136, 0.55, 0.01565), (-0.4363, -0.1079, -0.01322), (-0.1426, 0.631, 0.01656), (-0.5776, -0.1566, -0.0169), (-0.0589, -0.04542, -0.01063), (-0.3205, 0.1538, -0.008021), (0.1614, 0.006777, 0.007729), (0.1428, 0.09777, -0.003449), (-0.2507, -0.02625, -0.03263), (-0.1904, 0.2375, -0.03192), (-0.4346, -0.00526, -0.01305), (-0.2459, 0.06822, -0.0248), (0.2142, 0.1822, 0.03663), (-0.4004, 0.08931, -0.002103), (0.05096, 0.1694, -0.02361), (0.2257, 0.3106, 0.03969), (0.1253, 0.2937, 0.01931), (0.7147, -0.03526, -0.01039), (0.5221, -0.1058, 0.000205), (-0.1655, 0.141, -0.03725), (0.3862, 0.1203, 0.03695), (-0.5554, 0.134, -0.01369), (-0.452, 0.1722, -0.0214), (-0.1381, -0.2621, 0.0004775), (-0.3692, 0.2746, -0.01446), (-0.2411, -0.6856, -0.01448), (-0.2725, -0.6741, -0.01448), (-0.209, -0.694, -0.01448), (-0.07232, -0.4732, 0.01567), (0.1728, -0.3091, 0.06746), (-0.1865, -0.7314, -0.01448), (0.04333, 0.002332, -0.01659), (-0.304, -0.6627, -0.01448), (-0.367, -0.6398, -0.01448), (0.09191, -0.6049, 0.001539), (0.3917, -0.3394, 0.03256), (0.5472, -0.5674, -0.01448), (0.03826, -0.746, -0.01438), (0.4472, -0.5, -0.005899), (0.3163, -0.5523, -0.004183), (-0.3831, -0.659, -0.01448), (-0.1152, -0.7566, -0.01448), (-0.2873, -0.6169, -0.01448), (0.2569, -0.6487, -0.01316), (-0.1781, -0.7085, -0.01448), (-0.09187, -0.7075, -0.01399), (0.17, -0.744, -0.01448), (0.4178, -0.1224, 0.01254), (0.1619, -0.154, 0.0662), (0.309, -0.3223, 0.04363), (-0.1602, -0.3858, -0.0008885), (-0.03861, -0.5682, 0.0203), (0.08226, -0.4168, 0.04273), (-0.1371, -0.1554, -0.01135), (-0.006787, -0.1225, 0.01074), (-0.2954, -0.5072, -0.01396), (0.04296, -0.5173, 0.0249), (0.6448, 0.3696, -0.0002521), (0.658, 0.1267, 0.009426), (0.6812, 0.2589, 0.007395), (-0.2244, -0.6398, -0.01448), (0.4717, 0.214, 0.04262), (0.5901, 0.0104, 0.002962), (0.5621, 0.09142, 0.01575), (0.4639, 0.01542, 0.008712), (0.3017, -0.09785, 0.0372), (0.265, -0.4432, 0.02629), (0.1658, -0.4293, 0.03557), (-0.5444, 0.3762, -0.001823), (-0.5085, 0.6907, -0.01005), (-0.1721, -0.5839, -0.01193), (-0.321, -0.09641, -0.01405), (-0.2385, 0.169, -0.0262), (-0.2505, -0.3862, -0.008707), (0.2943, 0.1181, 0.03367), (0.2517, 0.006686, 0.02811), (-0.6615, 0.4569, -0.01148), (0.5807, -0.2676, 0.001591), (0.3178, 0.2516, 0.0555), (-0.04586, -0.232, 0.01268), (-0.7937, 0.1968, -0.01448), (-0.4431, -0.4564, -0.01224), (0.4388, 0.542, -0.004885), (0.5126, 0.3223, 0.02371), (-0.5085, -0.5866, -0.01448), (0.7494, -0.3649, -0.01255), (0.3126, -0.7314, -0.01448), (-0.2578, -0.7314, -0.01448), (0.8486, 0.1968, -0.01254), (-0.6946, -0.3648, -0.01448), (-0.7937, -0.09274, -0.01448), (0.5633, 0.6907, -0.01448), (0.0274, 0.8858, -0.01314)], [], [(111, 59, 83), (157, 185, 184), (157, 161, 10), (8, 155, 163), (17, 0, 31), (171, 197, 141), (172, 22, 166), (67, 93, 79), (165, 14, 50), (26, 170, 36), (78, 91, 202), (155, 159, 163), (17, 200, 54), (139, 73, 112), (169, 174, 152), (56, 99, 127), (161, 37, 152), (41, 122, 171), (146, 188, 84), (72, 45, 39), (81, 66, 111), (50, 166, 183), (22, 172, 149), (12, 204, 164), (147, 170, 26), (190, 49, 127), (37, 155, 152), (38, 116, 119), (139, 116, 110), (118, 120, 111), (155, 37, 12), (169, 8, 163), (14, 167, 50), (173, 160, 88), (101, 207, 208), (98, 97, 132), (49, 123, 142), (173, 188, 61), (41, 114, 126), (157, 25, 161), (22, 124, 30), (34, 76, 75), (71, 106, 86), (173, 199, 85), (89, 113, 118), (98, 132, 115), (128, 189, 119), (137, 129, 190), (122, 149, 172), (131, 128, 116), (22, 30, 166), (65, 139, 110), (92, 121, 101), (85, 74, 191), (32, 129, 137), (137, 190, 127), (127, 98, 137), (83, 99, 118), (48, 65, 110), (114, 41, 171), (85, 75, 74), (51, 189, 114), (123, 190, 129), (189, 126, 114), (76, 34, 70), (202, 64, 78), (70, 85, 199), (70, 78, 76), (51, 114, 74), (128, 119, 116), (53, 129, 189), (173, 191, 84), (41, 32, 122), (73, 186, 112), (112, 142, 140), (65, 48, 80), (140, 116, 139), (66, 59, 111), (139, 80, 79), (95, 104, 109), (89, 90, 82), (48, 198, 80), (139, 65, 80), (64, 207, 78), (38, 121, 110), (121, 77, 76), (101, 96, 92), (74, 141, 168), (77, 75, 76), (121, 119, 77), (92, 110, 121), (36, 146, 168), (121, 38, 119), (87, 101, 121), (87, 207, 101), (85, 34, 75), (51, 77, 119), (89, 118, 99), (140, 131, 116), (129, 53, 131), (173, 85, 191), (173, 88, 199), (78, 87, 76), (51, 75, 77), (128, 53, 189), (171, 172, 197), (74, 114, 141), (116, 38, 110), (78, 207, 87), (74, 168, 191), (78, 70, 199), (34, 85, 70), (53, 128, 131), (51, 74, 75), (187, 69, 82), (99, 97, 127), (140, 142, 123), (56, 49, 142), (157, 10, 9), (68, 187, 90), (99, 56, 89), (186, 73, 79), (89, 82, 113), (56, 95, 89), (173, 61, 160), (56, 127, 49), (194, 79, 93), (56, 104, 95), (112, 109, 104), (89, 95, 90), (92, 96, 208), (83, 103, 102), (112, 186, 109), (82, 71, 86), (106, 71, 69), (140, 123, 131), (49, 190, 123), (48, 110, 92), (48, 92, 208), (111, 120, 81), (194, 68, 186), (32, 126, 129), (73, 139, 79), (194, 186, 79), (99, 102, 97), (67, 194, 93), (55, 62, 81), (67, 79, 80), (32, 115, 122), (112, 104, 142), (94, 109, 186), (98, 32, 137), (55, 81, 86), (54, 200, 16), (0, 175, 31), (58, 1, 45), (94, 95, 109), (101, 208, 96), (139, 112, 140), (90, 187, 82), (123, 129, 131), (165, 27, 182), (13, 210, 40), (54, 58, 209), (71, 82, 69), (68, 90, 94), (68, 94, 186), (120, 118, 113), (59, 66, 105), (155, 12, 164), (9, 10, 152), (200, 17, 31), (58, 16, 1), (188, 145, 178), (45, 1, 39), (210, 13, 62), (0, 17, 54), (210, 72, 40), (13, 81, 62), (81, 13, 40), (54, 209, 0), (67, 80, 198), (165, 182, 136), (94, 90, 95), (66, 81, 105), (118, 111, 83), (106, 55, 86), (120, 86, 81), (58, 54, 16), (36, 141, 197), (120, 113, 86), (188, 162, 145), (56, 142, 104), (83, 102, 99), (0, 43, 175), (37, 161, 12), (147, 185, 170), (127, 97, 98), (8, 169, 152), (1, 16, 39), (87, 121, 76), (147, 26, 3), (163, 188, 169), (169, 188, 146), (165, 183, 27), (122, 172, 171), (168, 141, 36), (147, 3, 166), (146, 36, 170), (189, 51, 119), (167, 147, 50), (157, 9, 185), (173, 84, 188), (50, 147, 166), (167, 14, 15), (98, 115, 32), (22, 149, 124), (204, 12, 161), (14, 165, 15), (167, 15, 153), (146, 174, 169), (129, 126, 189), (72, 39, 40), (41, 126, 32), (62, 55, 106), (24, 175, 43), (35, 21, 5), (11, 154, 23), (4, 135, 176), (21, 203, 5), (107, 29, 31), (46, 176, 177), (175, 24, 177), (25, 204, 161), (166, 30, 183), (20, 156, 157), (3, 197, 172), (155, 8, 152), (188, 178, 61), (195, 19, 5), (203, 7, 5), (19, 135, 5), (19, 195, 136), (174, 170, 185), (20, 167, 153), (15, 18, 153), (20, 157, 184), (185, 147, 184), (30, 124, 183), (152, 10, 161), (23, 154, 156), (167, 20, 184), (166, 3, 172), (203, 33, 7), (182, 180, 136), (29, 200, 31), (20, 153, 156), (206, 46, 177), (29, 107, 108), (4, 35, 135), (16, 47, 39), (15, 165, 136), (204, 25, 6), (195, 7, 23), (146, 170, 174), (154, 6, 156), (163, 162, 188), (26, 36, 197), (18, 156, 153), (9, 152, 174), (33, 23, 7), (50, 183, 165), (28, 136, 180), (15, 136, 195), (7, 195, 5), (25, 156, 6), (52, 107, 133), (168, 84, 191), (33, 203, 11), (168, 146, 84), (52, 117, 108), (18, 195, 23), (26, 197, 3), (25, 157, 156), (18, 15, 195), (23, 33, 11), (182, 181, 180), (28, 135, 19), (5, 135, 35), (4, 176, 46), (24, 206, 177), (107, 52, 108), (185, 9, 174), (147, 167, 184), (4, 46, 206), (18, 23, 156), (135, 28, 180), (136, 28, 19), (201, 44, 107), (125, 42, 130), (179, 60, 138), (149, 132, 125), (57, 117, 59), (63, 176, 181), (57, 47, 108), (44, 201, 179), (149, 115, 132), (179, 63, 181), (60, 179, 181), (42, 134, 130), (117, 57, 108), (40, 105, 81), (59, 105, 47), (200, 29, 108), (105, 40, 39), (196, 44, 179), (60, 182, 138), (47, 57, 59), (31, 201, 107), (16, 200, 108), (44, 196, 107), (132, 97, 100), (42, 125, 132), (47, 16, 108), (183, 124, 193), (27, 193, 138), (130, 133, 196), (47, 105, 39), (59, 103, 83), (102, 103, 100), (59, 117, 103), (102, 100, 97), (117, 52, 133), (149, 122, 115), (138, 196, 179), (149, 125, 124), (130, 134, 133), (42, 132, 134), (63, 201, 177), (130, 192, 193), (63, 179, 201), (183, 193, 27), (63, 177, 176), (27, 138, 182), (125, 193, 124), (125, 130, 193), (117, 134, 103), (103, 134, 100), (138, 192, 196), (138, 193, 192), (31, 175, 201), (132, 100, 134), (117, 133, 134), (60, 181, 182), (133, 107, 196), (158, 202, 91), (61, 178, 160), (160, 144, 150), (2, 162, 148), (2, 205, 145), (205, 148, 159), (91, 151, 158), (143, 178, 145), (88, 150, 151), (205, 2, 148), (143, 205, 144), (144, 160, 178), (178, 143, 144), (144, 205, 150), (205, 143, 145), (151, 205, 158), (151, 91, 88), (150, 205, 151), (150, 88, 160), (148, 163, 159), (162, 2, 145), (163, 148, 162), (130, 196, 192), (181, 176, 180), (135, 180, 176), (177, 201, 175), (113, 82, 86), (91, 78, 199), (199, 88, 91), (141, 114, 171)])
me_cylinder_008.polygons.foreach_set('use_smooth', [True] * 385)
_uv = me_cylinder_008.uv_layers.new(name='UVMap')
_uv.uv.foreach_set('vector', [0.8817, 0.9002, 0.8537, 0.9064, 0.8709, 0.8839, 0.7088, 0.7251, 0.7484, 0.7341, 0.729, 0.7407, 0.7088, 0.7251, 0.7106, 0.7017, 0.7294, 0.7066, 0.7575, 0.6766, 0.742, 0.6634, 0.7697, 0.6583, 0.7733, 0.9479, 0.7567, 0.9576, 0.7679, 0.927, 0.8303, 0.7558, 0.806, 0.7503, 0.8203, 0.7361, 0.8091, 0.7739, 0.7947, 0.791, 0.7742, 0.783, 0.9834, 0.7887, 0.9794, 0.8038, 0.9611, 0.7956, 0.731, 0.8139, 0.7317, 0.7903, 0.7484, 0.7848, 0.7843, 0.7468, 0.7649, 0.7289, 0.7987, 0.7258, 0.874, 0.6627, 0.8557, 0.6515, 0.8581, 0.6414, 0.742, 0.6634, 0.7694, 0.6471, 0.7697, 0.6583, 0.7733, 0.9479, 0.7898, 0.9383, 0.792, 0.9566, 0.9344, 0.7697, 0.9447, 0.7925, 0.9341, 0.8046, 0.7728, 0.6897, 0.7627, 0.7066, 0.7452, 0.6946, 0.9034, 0.8468, 0.8862, 0.8581, 0.8767, 0.8224, 0.7106, 0.7017, 0.7263, 0.6825, 0.7452, 0.6946, 0.8413, 0.7715, 0.8263, 0.7832, 0.8303, 0.7558, 0.788, 0.7038, 0.7963, 0.6736, 0.8122, 0.6914, 0.8697, 0.9627, 0.8399, 0.975, 0.8436, 0.9503, 0.9004, 0.9239, 0.8769, 0.915, 0.8817, 0.9002, 0.7484, 0.7848, 0.7742, 0.783, 0.755, 0.807, 0.7947, 0.791, 0.8091, 0.7739, 0.8126, 0.8016, 0.7173, 0.6775, 0.6926, 0.6916, 0.7178, 0.676, 0.7586, 0.7569, 0.7649, 0.7289, 0.7843, 0.7468, 0.8793, 0.8055, 0.8961, 0.8185, 0.8767, 0.8224, 0.7263, 0.6825, 0.742, 0.6634, 0.7452, 0.6946, 0.9153, 0.7374, 0.9194, 0.7607, 0.8898, 0.7365, 0.9344, 0.7697, 0.9194, 0.7607, 0.9334, 0.7381, 0.8959, 0.8853, 0.9046, 0.8997, 0.8817, 0.9002, 0.742, 0.6634, 0.7263, 0.6825, 0.7173, 0.6775, 0.7728, 0.6897, 0.7575, 0.6766, 0.7697, 0.6583, 0.7317, 0.7903, 0.7326, 0.7669, 0.7484, 0.7848, 0.8262, 0.6761, 0.8144, 0.6566, 0.8282, 0.6549, 0.9294, 0.6944, 0.9132, 0.6648, 0.957, 0.7056, 0.8508, 0.8195, 0.8557, 0.8355, 0.8268, 0.8321, 0.8961, 0.8185, 0.8932, 0.795, 0.9133, 0.8128, 0.8262, 0.6761, 0.7963, 0.6736, 0.8082, 0.6625, 0.8413, 0.7715, 0.8492, 0.7509, 0.8631, 0.7688, 0.7088, 0.7251, 0.6947, 0.7154, 0.7106, 0.7017, 0.7947, 0.791, 0.7911, 0.8134, 0.7771, 0.8004, 0.8632, 0.693, 0.883, 0.6927, 0.8647, 0.706, 0.9412, 0.9021, 0.9415, 0.9232, 0.9206, 0.9025, 0.8262, 0.6761, 0.8582, 0.6716, 0.8434, 0.6933, 0.913, 0.8645, 0.9222, 0.8832, 0.8959, 0.8853, 0.8508, 0.8195, 0.8268, 0.8321, 0.8331, 0.8079, 0.8991, 0.7554, 0.8699, 0.7494, 0.8898, 0.7365, 0.8634, 0.8072, 0.8713, 0.7864, 0.8793, 0.8055, 0.8263, 0.7832, 0.8126, 0.8016, 0.8091, 0.7739, 0.9017, 0.7759, 0.8991, 0.7554, 0.9194, 0.7607, 0.7947, 0.791, 0.7771, 0.8004, 0.7742, 0.783, 0.9479, 0.7549, 0.9344, 0.7697, 0.9334, 0.7381, 0.9389, 0.712, 0.9112, 0.7141, 0.9294, 0.6944, 0.8434, 0.6933, 0.8394, 0.7186, 0.8293, 0.7026, 0.8466, 0.7879, 0.8713, 0.7864, 0.8634, 0.8072, 0.8634, 0.8072, 0.8793, 0.8055, 0.8767, 0.8224, 0.8767, 0.8224, 0.8508, 0.8195, 0.8634, 0.8072, 0.8709, 0.8839, 0.8862, 0.8581, 0.8959, 0.8853, 0.9614, 0.7401, 0.9479, 0.7549, 0.9334, 0.7381, 0.8492, 0.7509, 0.8413, 0.7715, 0.8303, 0.7558, 0.8434, 0.6933, 0.8647, 0.706, 0.8394, 0.7186, 0.8641, 0.7283, 0.8699, 0.7494, 0.8492, 0.7509, 0.8932, 0.795, 0.8793, 0.8055, 0.8713, 0.7864, 0.8699, 0.7494, 0.8631, 0.7688, 0.8492, 0.7509, 0.883, 0.6927, 0.8632, 0.693, 0.8587, 0.678, 0.8581, 0.6414, 0.8856, 0.6531, 0.874, 0.6627, 0.8587, 0.678, 0.8434, 0.6933, 0.8582, 0.6716, 0.8587, 0.678, 0.874, 0.6627, 0.883, 0.6927, 0.8641, 0.7283, 0.8492, 0.7509, 0.8394, 0.7186, 0.8991, 0.7554, 0.8898, 0.7365, 0.9194, 0.7607, 0.8852, 0.771, 0.8713, 0.7864, 0.8699, 0.7494, 0.8262, 0.6761, 0.8293, 0.7026, 0.8122, 0.6914, 0.8413, 0.7715, 0.8466, 0.7879, 0.8263, 0.7832, 0.9447, 0.7925, 0.955, 0.8154, 0.9341, 0.8046, 0.9341, 0.8046, 0.9133, 0.8128, 0.919, 0.7864, 0.9479, 0.7549, 0.9614, 0.7401, 0.9718, 0.7743, 0.919, 0.7864, 0.9194, 0.7607, 0.9344, 0.7697, 0.8769, 0.915, 0.8537, 0.9064, 0.8817, 0.9002, 0.9344, 0.7697, 0.9718, 0.7743, 0.9611, 0.7956, 0.9253, 0.845, 0.92, 0.8279, 0.9424, 0.8276, 0.913, 0.8645, 0.9477, 0.8646, 0.9408, 0.881, 0.9614, 0.7401, 0.9841, 0.7589, 0.9718, 0.7743, 0.9344, 0.7697, 0.9479, 0.7549, 0.9718, 0.7743, 0.8856, 0.6531, 0.9132, 0.6648, 0.874, 0.6627, 0.9153, 0.7374, 0.9112, 0.7141, 0.9334, 0.7381, 0.9112, 0.7141, 0.8809, 0.7082, 0.883, 0.6927, 0.9294, 0.6944, 0.9398, 0.7001, 0.9389, 0.712, 0.8394, 0.7186, 0.8203, 0.7361, 0.8127, 0.7113, 0.8809, 0.7082, 0.8647, 0.706, 0.883, 0.6927, 0.9112, 0.7141, 0.8898, 0.7365, 0.8809, 0.7082, 0.9389, 0.712, 0.9334, 0.7381, 0.9112, 0.7141, 0.7987, 0.7258, 0.788, 0.7038, 0.8127, 0.7113, 0.9112, 0.7141, 0.9153, 0.7374, 0.8898, 0.7365, 0.9035, 0.6854, 0.9294, 0.6944, 0.9112, 0.7141, 0.9035, 0.6854, 0.9132, 0.6648, 0.9294, 0.6944, 0.8434, 0.6933, 0.8632, 0.693, 0.8647, 0.706, 0.8641, 0.7283, 0.8809, 0.7082, 0.8898, 0.7365, 0.913, 0.8645, 0.8959, 0.8853, 0.8862, 0.8581, 0.919, 0.7864, 0.9017, 0.7759, 0.9194, 0.7607, 0.8713, 0.7864, 0.8852, 0.771, 0.9017, 0.7759, 0.8262, 0.6761, 0.8434, 0.6933, 0.8293, 0.7026, 0.8262, 0.6761, 0.8282, 0.6549, 0.8582, 0.6716, 0.874, 0.6627, 0.9035, 0.6854, 0.883, 0.6927, 0.8641, 0.7283, 0.8647, 0.706, 0.8809, 0.7082, 0.8991, 0.7554, 0.8852, 0.771, 0.8699, 0.7494, 0.8303, 0.7558, 0.8091, 0.7739, 0.806, 0.7503, 0.8394, 0.7186, 0.8492, 0.7509, 0.8203, 0.7361, 0.9194, 0.7607, 0.9153, 0.7374, 0.9334, 0.7381, 0.874, 0.6627, 0.9132, 0.6648, 0.9035, 0.6854, 0.8394, 0.7186, 0.8127, 0.7113, 0.8293, 0.7026, 0.874, 0.6627, 0.8587, 0.678, 0.8582, 0.6716, 0.8632, 0.693, 0.8434, 0.6933, 0.8587, 0.678, 0.8852, 0.771, 0.8991, 0.7554, 0.9017, 0.7759, 0.8641, 0.7283, 0.8394, 0.7186, 0.8647, 0.706, 0.9778, 0.8766, 0.9597, 0.8999, 0.9408, 0.881, 0.8862, 0.8581, 0.8557, 0.8355, 0.8767, 0.8224, 0.919, 0.7864, 0.9133, 0.8128, 0.8932, 0.795, 0.9034, 0.8468, 0.8961, 0.8185, 0.9133, 0.8128, 0.7088, 0.7251, 0.7294, 0.7066, 0.7426, 0.7172, 0.9737, 0.8388, 0.9778, 0.8766, 0.9477, 0.8646, 0.8862, 0.8581, 0.9034, 0.8468, 0.913, 0.8645, 0.955, 0.8154, 0.9447, 0.7925, 0.9611, 0.7956, 0.913, 0.8645, 0.9408, 0.881, 0.9222, 0.8832, 0.9034, 0.8468, 0.9253, 0.845, 0.913, 0.8645, 0.8262, 0.6761, 0.8082, 0.6625, 0.8144, 0.6566, 0.9034, 0.8468, 0.8767, 0.8224, 0.8961, 0.8185, 0.9841, 0.8192, 0.9611, 0.7956, 0.9794, 0.8038, 0.9034, 0.8468, 0.92, 0.8279, 0.9253, 0.845, 0.9341, 0.8046, 0.9424, 0.8276, 0.92, 0.8279, 0.913, 0.8645, 0.9253, 0.845, 0.9477, 0.8646, 0.9389, 0.712, 0.9398, 0.7001, 0.957, 0.7056, 0.8709, 0.8839, 0.85, 0.8852, 0.86, 0.858, 0.9341, 0.8046, 0.955, 0.8154, 0.9424, 0.8276, 0.9408, 0.881, 0.9412, 0.9021, 0.9206, 0.9025, 0.9415, 0.9232, 0.9412, 0.9021, 0.9597, 0.8999, 0.919, 0.7864, 0.8932, 0.795, 0.9017, 0.7759, 0.8961, 0.8185, 0.8793, 0.8055, 0.8932, 0.795, 0.9614, 0.7401, 0.9334, 0.7381, 0.9389, 0.712, 0.9614, 0.7401, 0.9389, 0.712, 0.957, 0.7056, 0.8817, 0.9002, 0.9046, 0.8997, 0.9004, 0.9239, 0.9841, 0.8192, 0.9737, 0.8388, 0.955, 0.8154, 0.8466, 0.7879, 0.8631, 0.7688, 0.8713, 0.7864, 0.9447, 0.7925, 0.9344, 0.7697, 0.9611, 0.7956, 0.9841, 0.8192, 0.955, 0.8154, 0.9611, 0.7956, 0.8862, 0.8581, 0.86, 0.858, 0.8557, 0.8355, 0.9834, 0.7887, 0.9841, 0.8192, 0.9794, 0.8038, 0.921, 0.9236, 0.9144, 0.943, 0.9004, 0.9239, 0.9834, 0.7887, 0.9611, 0.7956, 0.9718, 0.7743, 0.8466, 0.7879, 0.8331, 0.8079, 0.8263, 0.7832, 0.9341, 0.8046, 0.92, 0.8279, 0.9133, 0.8128, 0.9547, 0.8467, 0.9424, 0.8276, 0.955, 0.8154, 0.8508, 0.8195, 0.8466, 0.7879, 0.8634, 0.8072, 0.921, 0.9236, 0.9004, 0.9239, 0.9206, 0.9025, 0.792, 0.9566, 0.7898, 0.9383, 0.8141, 0.9464, 0.7567, 0.9576, 0.736, 0.9259, 0.7679, 0.927, 0.8072, 0.9729, 0.827, 0.9607, 0.8399, 0.975, 0.9547, 0.8467, 0.9253, 0.845, 0.9424, 0.8276, 0.9294, 0.6944, 0.957, 0.7056, 0.9398, 0.7001, 0.9344, 0.7697, 0.9341, 0.8046, 0.919, 0.7864, 0.9477, 0.8646, 0.9778, 0.8766, 0.9408, 0.881, 0.8932, 0.795, 0.8713, 0.7864, 0.9017, 0.7759, 0.731, 0.8139, 0.7523, 0.8286, 0.7355, 0.8435, 0.899, 0.9432, 0.8976, 0.9626, 0.8806, 0.9455, 0.792, 0.9566, 0.8072, 0.9729, 0.781, 0.9773, 0.9412, 0.9021, 0.9408, 0.881, 0.9597, 0.8999, 0.9737, 0.8388, 0.9477, 0.8646, 0.9547, 0.8467, 0.9737, 0.8388, 0.9547, 0.8467, 0.955, 0.8154, 0.9046, 0.8997, 0.8959, 0.8853, 0.9222, 0.8832, 0.8537, 0.9064, 0.8769, 0.915, 0.8635, 0.9285, 0.742, 0.6634, 0.7173, 0.6775, 0.7178, 0.676, 0.7426, 0.7172, 0.7294, 0.7066, 0.7452, 0.6946, 0.7898, 0.9383, 0.7733, 0.9479, 0.7679, 0.927, 0.8072, 0.9729, 0.8141, 0.9464, 0.827, 0.9607, 0.7963, 0.6736, 0.7927, 0.6498, 0.8006, 0.6583, 0.8399, 0.975, 0.827, 0.9607, 0.8436, 0.9503, 0.8976, 0.9626, 0.899, 0.9432, 0.9144, 0.943, 0.7567, 0.9576, 0.7733, 0.9479, 0.792, 0.9566, 0.8976, 0.9626, 0.8697, 0.9627, 0.8806, 0.9455, 0.899, 0.9432, 0.9004, 0.9239, 0.9144, 0.943, 0.9004, 0.9239, 0.899, 0.9432, 0.8806, 0.9455, 0.792, 0.9566, 0.781, 0.9773, 0.7567, 0.9576, 0.9834, 0.7887, 0.9718, 0.7743, 0.9841, 0.7589, 0.731, 0.8139, 0.7355, 0.8435, 0.7133, 0.8269, 0.9547, 0.8467, 0.9477, 0.8646, 0.9253, 0.845, 0.8769, 0.915, 0.9004, 0.9239, 0.8635, 0.9285, 0.8959, 0.8853, 0.8817, 0.9002, 0.8709, 0.8839, 0.9415, 0.9232, 0.921, 0.9236, 0.9206, 0.9025, 0.9046, 0.8997, 0.9206, 0.9025, 0.9004, 0.9239, 0.8072, 0.9729, 0.792, 0.9566, 0.8141, 0.9464, 0.7987, 0.7258, 0.8203, 0.7361, 0.806, 0.7503, 0.9046, 0.8997, 0.9222, 0.8832, 0.9206, 0.9025, 0.7963, 0.6736, 0.7856, 0.65, 0.7927, 0.6498, 0.9034, 0.8468, 0.9133, 0.8128, 0.92, 0.8279, 0.8709, 0.8839, 0.86, 0.858, 0.8862, 0.8581, 0.7567, 0.9576, 0.7288, 0.9498, 0.736, 0.9259, 0.7263, 0.6825, 0.7106, 0.7017, 0.7173, 0.6775, 0.7586, 0.7569, 0.7484, 0.7341, 0.7649, 0.7289, 0.8767, 0.8224, 0.8557, 0.8355, 0.8508, 0.8195, 0.7575, 0.6766, 0.7728, 0.6897, 0.7452, 0.6946, 0.827, 0.9607, 0.8141, 0.9464, 0.8436, 0.9503, 0.9035, 0.6854, 0.9112, 0.7141, 0.883, 0.6927, 0.7586, 0.7569, 0.7843, 0.7468, 0.79, 0.767, 0.7697, 0.6583, 0.7963, 0.6736, 0.7728, 0.6897, 0.7728, 0.6897, 0.7963, 0.6736, 0.788, 0.7038, 0.731, 0.8139, 0.755, 0.807, 0.7523, 0.8286, 0.8263, 0.7832, 0.8091, 0.7739, 0.8303, 0.7558, 0.8127, 0.7113, 0.8203, 0.7361, 0.7987, 0.7258, 0.7586, 0.7569, 0.79, 0.767, 0.7742, 0.783, 0.788, 0.7038, 0.7987, 0.7258, 0.7649, 0.7289, 0.8699, 0.7494, 0.8641, 0.7283, 0.8898, 0.7365, 0.7326, 0.7669, 0.7586, 0.7569, 0.7484, 0.7848, 0.7088, 0.7251, 0.7426, 0.7172, 0.7484, 0.7341, 0.8262, 0.6761, 0.8122, 0.6914, 0.7963, 0.6736, 0.7484, 0.7848, 0.7586, 0.7569, 0.7742, 0.783, 0.7326, 0.7669, 0.7317, 0.7903, 0.7083, 0.7895, 0.8508, 0.8195, 0.8331, 0.8079, 0.8466, 0.7879, 0.7947, 0.791, 0.8126, 0.8016, 0.7911, 0.8134, 0.6926, 0.6916, 0.7173, 0.6775, 0.7106, 0.7017, 0.7317, 0.7903, 0.731, 0.8139, 0.7083, 0.7895, 0.7326, 0.7669, 0.7083, 0.7895, 0.7158, 0.7715, 0.788, 0.7038, 0.7627, 0.7066, 0.7728, 0.6897, 0.8713, 0.7864, 0.8631, 0.7688, 0.8699, 0.7494, 0.8697, 0.9627, 0.8436, 0.9503, 0.8806, 0.9455, 0.8413, 0.7715, 0.8631, 0.7688, 0.8466, 0.7879, 0.9144, 0.943, 0.921, 0.9236, 0.9415, 0.9232, 0.7073, 0.9256, 0.736, 0.9259, 0.7288, 0.9498, 0.6595, 0.8587, 0.6532, 0.8297, 0.6658, 0.8294, 0.6558, 0.7724, 0.6648, 0.7441, 0.676, 0.7733, 0.6771, 0.8859, 0.6846, 0.8581, 0.7107, 0.8824, 0.6532, 0.8297, 0.6469, 0.8007, 0.6658, 0.8294, 0.7928, 0.8994, 0.7913, 0.9189, 0.7679, 0.927, 0.6964, 0.8979, 0.7107, 0.8824, 0.719, 0.9088, 0.736, 0.9259, 0.7073, 0.9256, 0.719, 0.9088, 0.6947, 0.7154, 0.6926, 0.6916, 0.7106, 0.7017, 0.7742, 0.783, 0.7771, 0.8004, 0.755, 0.807, 0.7143, 0.7485, 0.6896, 0.7471, 0.7088, 0.7251, 0.79, 0.767, 0.806, 0.7503, 0.8091, 0.7739, 0.742, 0.6634, 0.7575, 0.6766, 0.7452, 0.6946, 0.7963, 0.6736, 0.8006, 0.6583, 0.8082, 0.6625, 0.6873, 0.8026, 0.686, 0.8303, 0.6658, 0.8294, 0.6469, 0.8007, 0.6671, 0.8017, 0.6658, 0.8294, 0.686, 0.8303, 0.6846, 0.8581, 0.6658, 0.8294, 0.686, 0.8303, 0.6873, 0.8026, 0.7133, 0.8269, 0.7627, 0.7066, 0.7649, 0.7289, 0.7484, 0.7341, 0.7143, 0.7485, 0.7326, 0.7669, 0.7158, 0.7715, 0.7083, 0.7895, 0.6938, 0.7716, 0.7158, 0.7715, 0.7143, 0.7485, 0.7088, 0.7251, 0.729, 0.7407, 0.7484, 0.7341, 0.7586, 0.7569, 0.729, 0.7407, 0.7771, 0.8004, 0.7911, 0.8134, 0.755, 0.807, 0.7452, 0.6946, 0.7294, 0.7066, 0.7106, 0.7017, 0.676, 0.7733, 0.6648, 0.7441, 0.6896, 0.7471, 0.7326, 0.7669, 0.7143, 0.7485, 0.729, 0.7407, 0.7742, 0.783, 0.79, 0.767, 0.8091, 0.7739, 0.6469, 0.8007, 0.6615, 0.7871, 0.6671, 0.8017, 0.7355, 0.8435, 0.712, 0.8546, 0.7133, 0.8269, 0.7913, 0.9189, 0.7898, 0.9383, 0.7679, 0.927, 0.7143, 0.7485, 0.7158, 0.7715, 0.6896, 0.7471, 0.6821, 0.9134, 0.6964, 0.8979, 0.719, 0.9088, 0.7913, 0.9189, 0.7928, 0.8994, 0.8097, 0.9165, 0.6771, 0.8859, 0.6595, 0.8587, 0.6846, 0.8581, 0.8141, 0.9464, 0.8316, 0.928, 0.8436, 0.9503, 0.7083, 0.7895, 0.731, 0.8139, 0.7133, 0.8269, 0.6926, 0.6916, 0.6947, 0.7154, 0.6774, 0.7173, 0.6873, 0.8026, 0.6671, 0.8017, 0.676, 0.7733, 0.788, 0.7038, 0.7649, 0.7289, 0.7627, 0.7066, 0.6648, 0.7441, 0.6774, 0.7173, 0.6896, 0.7471, 0.7697, 0.6583, 0.7856, 0.65, 0.7963, 0.6736, 0.7843, 0.7468, 0.7987, 0.7258, 0.806, 0.7503, 0.6938, 0.7716, 0.6896, 0.7471, 0.7158, 0.7715, 0.7426, 0.7172, 0.7452, 0.6946, 0.7627, 0.7066, 0.6615, 0.7871, 0.676, 0.7733, 0.6671, 0.8017, 0.7484, 0.7848, 0.755, 0.807, 0.731, 0.8139, 0.699, 0.8424, 0.7133, 0.8269, 0.712, 0.8546, 0.7083, 0.7895, 0.7133, 0.8269, 0.6873, 0.8026, 0.6671, 0.8017, 0.6873, 0.8026, 0.6658, 0.8294, 0.6947, 0.7154, 0.6896, 0.7471, 0.6774, 0.7173, 0.811, 0.8927, 0.7928, 0.8994, 0.8068, 0.8753, 0.8127, 0.7113, 0.8122, 0.6914, 0.8293, 0.7026, 0.6615, 0.7871, 0.6469, 0.8007, 0.6558, 0.7724, 0.8127, 0.7113, 0.788, 0.7038, 0.8122, 0.6914, 0.811, 0.8927, 0.8296, 0.8861, 0.8097, 0.9165, 0.6938, 0.7716, 0.6873, 0.8026, 0.676, 0.7733, 0.7843, 0.7468, 0.806, 0.7503, 0.79, 0.767, 0.6947, 0.7154, 0.7088, 0.7251, 0.6896, 0.7471, 0.6938, 0.7716, 0.7083, 0.7895, 0.6873, 0.8026, 0.676, 0.7733, 0.6615, 0.7871, 0.6558, 0.7724, 0.7355, 0.8435, 0.725, 0.8668, 0.712, 0.8546, 0.699, 0.8424, 0.6846, 0.8581, 0.686, 0.8303, 0.6658, 0.8294, 0.6846, 0.8581, 0.6595, 0.8587, 0.6771, 0.8859, 0.7107, 0.8824, 0.6964, 0.8979, 0.7073, 0.9256, 0.6821, 0.9134, 0.719, 0.9088, 0.7928, 0.8994, 0.811, 0.8927, 0.8097, 0.9165, 0.7484, 0.7341, 0.7426, 0.7172, 0.7627, 0.7066, 0.7586, 0.7569, 0.7326, 0.7669, 0.729, 0.7407, 0.6771, 0.8859, 0.6964, 0.8979, 0.6821, 0.9134, 0.6938, 0.7716, 0.676, 0.7733, 0.6896, 0.7471, 0.6846, 0.8581, 0.699, 0.8424, 0.712, 0.8546, 0.7133, 0.8269, 0.699, 0.8424, 0.686, 0.8303, 0.7559, 0.9045, 0.7704, 0.8886, 0.7928, 0.8994, 0.8033, 0.828, 0.8134, 0.8437, 0.797, 0.851, 0.7535, 0.8806, 0.744, 0.8634, 0.7601, 0.8556, 0.8126, 0.8016, 0.8268, 0.8321, 0.8033, 0.828, 0.8306, 0.9071, 0.8296, 0.8861, 0.8537, 0.9064, 0.7327, 0.8875, 0.7107, 0.8824, 0.725, 0.8668, 0.8306, 0.9071, 0.8316, 0.928, 0.8097, 0.9165, 0.7704, 0.8886, 0.7559, 0.9045, 0.7535, 0.8806, 0.8126, 0.8016, 0.8331, 0.8079, 0.8268, 0.8321, 0.7535, 0.8806, 0.7327, 0.8875, 0.725, 0.8668, 0.744, 0.8634, 0.7535, 0.8806, 0.725, 0.8668, 0.8134, 0.8437, 0.8239, 0.8627, 0.797, 0.851, 0.8296, 0.8861, 0.8306, 0.9071, 0.8097, 0.9165, 0.8806, 0.9455, 0.8635, 0.9285, 0.9004, 0.9239, 0.8537, 0.9064, 0.8635, 0.9285, 0.8316, 0.928, 0.7898, 0.9383, 0.7913, 0.9189, 0.8097, 0.9165, 0.8635, 0.9285, 0.8806, 0.9455, 0.8436, 0.9503, 0.7846, 0.8731, 0.7704, 0.8886, 0.7535, 0.8806, 0.744, 0.8634, 0.7355, 0.8435, 0.7601, 0.8556, 0.8316, 0.928, 0.8306, 0.9071, 0.8537, 0.9064, 0.7679, 0.927, 0.7559, 0.9045, 0.7928, 0.8994, 0.8141, 0.9464, 0.7898, 0.9383, 0.8097, 0.9165, 0.7704, 0.8886, 0.7846, 0.8731, 0.7928, 0.8994, 0.8268, 0.8321, 0.8557, 0.8355, 0.8403, 0.857, 0.8134, 0.8437, 0.8033, 0.828, 0.8268, 0.8321, 0.8316, 0.928, 0.8141, 0.9464, 0.8097, 0.9165, 0.755, 0.807, 0.7911, 0.8134, 0.774, 0.8219, 0.7523, 0.8286, 0.774, 0.8219, 0.7601, 0.8556, 0.797, 0.851, 0.8068, 0.8753, 0.7846, 0.8731, 0.8316, 0.928, 0.8635, 0.9285, 0.8436, 0.9503, 0.8537, 0.9064, 0.85, 0.8852, 0.8709, 0.8839, 0.86, 0.858, 0.85, 0.8852, 0.8403, 0.857, 0.8537, 0.9064, 0.8296, 0.8861, 0.85, 0.8852, 0.86, 0.858, 0.8403, 0.857, 0.8557, 0.8355, 0.8296, 0.8861, 0.811, 0.8927, 0.8068, 0.8753, 0.8126, 0.8016, 0.8263, 0.7832, 0.8331, 0.8079, 0.7601, 0.8556, 0.7846, 0.8731, 0.7535, 0.8806, 0.8126, 0.8016, 0.8033, 0.828, 0.7911, 0.8134, 0.797, 0.851, 0.8239, 0.8627, 0.8068, 0.8753, 0.8134, 0.8437, 0.8268, 0.8321, 0.8239, 0.8627, 0.7327, 0.8875, 0.7559, 0.9045, 0.719, 0.9088, 0.797, 0.851, 0.7765, 0.8466, 0.774, 0.8219, 0.7327, 0.8875, 0.7535, 0.8806, 0.7559, 0.9045, 0.755, 0.807, 0.774, 0.8219, 0.7523, 0.8286, 0.7327, 0.8875, 0.719, 0.9088, 0.7107, 0.8824, 0.7523, 0.8286, 0.7601, 0.8556, 0.7355, 0.8435, 0.8033, 0.828, 0.774, 0.8219, 0.7911, 0.8134, 0.8033, 0.828, 0.797, 0.851, 0.774, 0.8219, 0.8296, 0.8861, 0.8239, 0.8627, 0.85, 0.8852, 0.85, 0.8852, 0.8239, 0.8627, 0.8403, 0.857, 0.7601, 0.8556, 0.7765, 0.8466, 0.7846, 0.8731, 0.7601, 0.8556, 0.774, 0.8219, 0.7765, 0.8466, 0.7679, 0.927, 0.736, 0.9259, 0.7559, 0.9045, 0.8268, 0.8321, 0.8403, 0.857, 0.8239, 0.8627, 0.8296, 0.8861, 0.8068, 0.8753, 0.8239, 0.8627, 0.744, 0.8634, 0.725, 0.8668, 0.7355, 0.8435, 0.8068, 0.8753, 0.7928, 0.8994, 0.7846, 0.8731, 0.8281, 0.6398, 0.8581, 0.6414, 0.8557, 0.6515, 0.8082, 0.6625, 0.8006, 0.6583, 0.8144, 0.6566, 0.8144, 0.6566, 0.8063, 0.6475, 0.8132, 0.6466, 0.7919, 0.6441, 0.7856, 0.65, 0.785, 0.645, 0.7919, 0.6441, 0.7982, 0.6383, 0.7927, 0.6498, 0.7982, 0.6383, 0.785, 0.645, 0.7694, 0.6471, 0.8557, 0.6515, 0.827, 0.6449, 0.8281, 0.6398, 0.7994, 0.6483, 0.8006, 0.6583, 0.7927, 0.6498, 0.8282, 0.6549, 0.8132, 0.6466, 0.827, 0.6449, 0.7982, 0.6383, 0.7919, 0.6441, 0.785, 0.645, 0.7994, 0.6483, 0.7982, 0.6383, 0.8063, 0.6475, 0.8063, 0.6475, 0.8144, 0.6566, 0.8006, 0.6583, 0.8006, 0.6583, 0.7994, 0.6483, 0.8063, 0.6475, 0.8063, 0.6475, 0.7982, 0.6383, 0.8132, 0.6466, 0.7982, 0.6383, 0.7994, 0.6483, 0.7927, 0.6498, 0.827, 0.6449, 0.7982, 0.6383, 0.8281, 0.6398, 0.827, 0.6449, 0.8557, 0.6515, 0.8282, 0.6549, 0.8132, 0.6466, 0.7982, 0.6383, 0.827, 0.6449, 0.8132, 0.6466, 0.8282, 0.6549, 0.8144, 0.6566, 0.785, 0.645, 0.7697, 0.6583, 0.7694, 0.6471, 0.7856, 0.65, 0.7919, 0.6441, 0.7927, 0.6498, 0.7697, 0.6583, 0.785, 0.645, 0.7856, 0.65, 0.797, 0.851, 0.7846, 0.8731, 0.7765, 0.8466, 0.725, 0.8668, 0.7107, 0.8824, 0.712, 0.8546, 0.6846, 0.8581, 0.712, 0.8546, 0.7107, 0.8824, 0.719, 0.9088, 0.7559, 0.9045, 0.736, 0.9259, 0.9222, 0.8832, 0.9408, 0.881, 0.9206, 0.9025, 0.8557, 0.6515, 0.874, 0.6627, 0.8582, 0.6716, 0.8582, 0.6716, 0.8282, 0.6549, 0.8557, 0.6515, 0.8203, 0.7361, 0.8492, 0.7509, 0.8303, 0.7558])
me_cylinder_008.materials.append(mat_material_001)
me_cylinder_008.use_remesh_fix_poles = True
me_cylinder_008.use_remesh_preserve_attributes = False
me_cylinder_008.use_mirror_vertex_groups = False
me_cylinder_008.update()

# ---- objects
ob_cylinder = bpy.data.objects.new('Cylinder', me_cylinder)
ob_cylinder_001 = bpy.data.objects.new('Cylinder.001', me_cylinder_002)
ob_cylinder_002 = bpy.data.objects.new('Cylinder.002', me_cylinder_003)
ob_cylinder_003 = bpy.data.objects.new('Cylinder.003', me_cylinder_004)
ob_cylinder_004 = bpy.data.objects.new('Cylinder.004', me_cylinder_005)
ob_cylinder_005 = bpy.data.objects.new('Cylinder.005', me_cylinder_006)
ob_cylinder_006 = bpy.data.objects.new('Cylinder.006', me_cylinder_007)
ob_cube = bpy.data.objects.new('Cube', me_cube_001)
ob_cylinder_007 = bpy.data.objects.new('Cylinder.007', me_cylinder_008)

# ---- transforms, parenting, visibility, modifiers, constraints
ob_cylinder.location = (0.0, 0.0, 0.0)
ob_cylinder.lineart.crease_threshold = 0.0
ob_cylinder_001.location = (0.0, 0.0, 0.0)
ob_cylinder_001.lineart.crease_threshold = 0.0
ob_cylinder_002.location = (0.0, 0.0, 0.0)
ob_cylinder_002.lineart.crease_threshold = 0.0
ob_cylinder_003.location = (0.0, 0.0, 0.0)
ob_cylinder_003.lineart.crease_threshold = 0.0
ob_cylinder_004.location = (0.0, 0.0, 0.0)
ob_cylinder_004.lineart.crease_threshold = 0.0
ob_cylinder_005.location = (0.0, 0.0, 0.0)
ob_cylinder_005.lineart.crease_threshold = 0.0
ob_cylinder_006.location = (0.0, 0.0, 0.0)
ob_cylinder_006.lineart.crease_threshold = 0.0
ob_cube.location = (0.0, 0.0, 0.0)
ob_cube.lineart.crease_threshold = 0.0
ob_cylinder_007.location = (-1.695, -0.05203, 0.1279)
ob_cylinder_007.scale = (1.081, 1.081, 1.081)
ob_cylinder_007.lineart.crease_threshold = 0.0

# ---- collection membership
col_collection.objects.link(ob_cylinder)
col_collection.objects.link(ob_cylinder_001)
col_collection.objects.link(ob_cylinder_002)
col_collection.objects.link(ob_cylinder_003)
col_collection.objects.link(ob_cylinder_004)
col_collection.objects.link(ob_cylinder_005)
col_collection.objects.link(ob_cylinder_006)
col_collection.objects.link(ob_cube)
col_collection.objects.link(ob_cylinder_007)

# ---- scene / render settings (as saved in the file)
scene.frame_start = 1; scene.frame_end = 250; scene.frame_set(1)
scene.render.engine = 'BLENDER_EEVEE_NEXT'
scene.cycles.use_denoising = False
scene.cycles.samples = 128
scene.cycles.sampling_pattern = 'TABULATED_SOBOL'
scene.cycles.use_adaptive_sampling = False
scene.cycles.use_light_tree = False
scene.view_settings.view_transform = 'Filmic'
bpy.context.view_layer.update()

# ---- added for rendering (the .blend has no active camera and no usable light): camera, sun
cam_auto = bpy.data.cameras.new('AutoCamera')
cam_auto.lens = 50.0
cam_auto.sensor_width = 36.0
cam_auto.clip_end = 1000.0
ob_auto_camera = bpy.data.objects.new('AutoCamera', cam_auto)
scene.collection.objects.link(ob_auto_camera)
ob_auto_camera.location = (10.3009, -10.3592, 8.13851)
ob_auto_camera.rotation_euler = (1.09748, -7.21219e-08, 0.694738)
scene.camera = ob_auto_camera
light_auto_sun = bpy.data.lights.new('AutoSun', 'SUN')
light_auto_sun.energy = 3.0
light_auto_sun.angle = 0.0523599
ob_auto_sun = bpy.data.objects.new('AutoSun', light_auto_sun)
scene.collection.objects.link(ob_auto_sun)
ob_auto_sun.rotation_euler = (0.872665, 0.174533, 0.523599)
bpy.context.view_layer.update()
